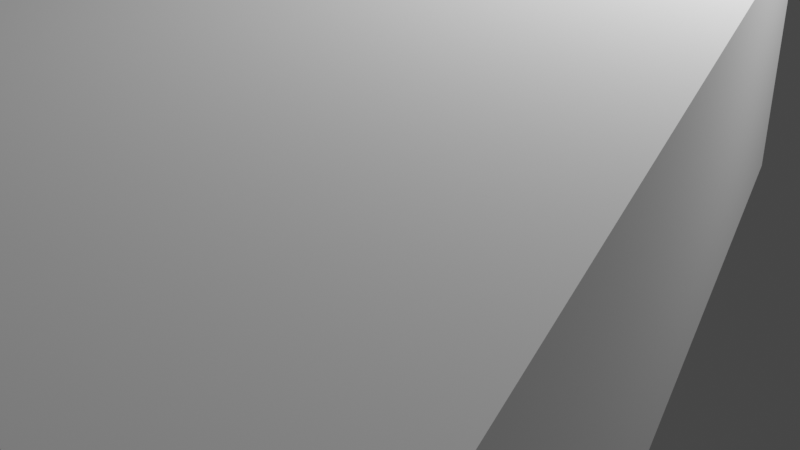 # Source: lowpolywell.blend  (saved by Blender 3.6.13; exported with 4.5.12 LTS)
import bpy
from mathutils import Matrix  # noqa: F401  (used for matrix-valued properties, if any)

bpy.ops.wm.read_factory_settings(use_empty=True)
scene = bpy.context.scene
scene.name = 'Scene'

# ---- collections
col_collection = bpy.data.collections.new('Collection'); scene.collection.children.link(col_collection)
col_wellstones = bpy.data.collections.new('wellstones'); scene.collection.children.link(col_wellstones)

# ---- world
world_world = bpy.data.worlds.new('World'); scene.world = world_world
world_world.use_nodes = True; world_world.node_tree.nodes.clear()
_N = world_world.node_tree.nodes; _L = world_world.node_tree.links
n0 = _N.new('ShaderNodeOutputWorld'); n0.name = 'World Output'; n0.location = (300, 300)
n1 = _N.new('ShaderNodeBackground'); n1.name = 'Background'; n1.location = (10, 300)
n1.inputs[0].default_value = (0.05088, 0.05088, 0.05088, 1.0)
_L.new(n1.outputs[0], n0.inputs[0])
n0.is_active_output = True
world_world.color = (0.05088, 0.05088, 0.05088)
world_world.use_sun_shadow = False
world_world.sun_shadow_jitter_overblur = 0.0

# ---- cameras
cam_camera = bpy.data.cameras.new('Camera')
cam_camera.clip_end = 100.0
cam_camera.ortho_scale = 7.314

# ---- lights
light_light = bpy.data.lights.new('Light', 'POINT')
light_light.transmission_factor = 0.0
light_light.energy = 1000.0
light_light.shadow_soft_size = 0.1
light_light.shadow_maximum_resolution = 0.006
light_light.use_absolute_resolution = True

# ---- meshes
me_cube_014 = bpy.data.meshes.new('Cube.014')
me_cube_014.from_pydata([(-0.4623, -1.869, -0.3312), (-0.4726, -1.953, -0.2805), (-0.4955, -1.908, -0.3065), (-0.4819, -1.925, 0.3075), (-0.4838, -1.847, 0.332), (-0.5287, -1.893, 0.322), (-0.4795, -0.05109, -0.3472), (-0.5145, -0.0538, -0.302), (-0.4613, 0.02167, -0.2899), (-0.4668, -0.04847, 0.3386), (-0.4587, -0.02887, 0.3066), (-0.5093, -0.06045, 0.3068), (0.4237, -1.874, -0.3336), (0.473, -1.882, -0.302), (0.4191, -1.942, -0.307), (0.4263, -1.908, 0.3261), (0.4256, -2.007, 0.3), (0.4814, -1.886, 0.3122), (0.4094, -0.04592, -0.3287), (0.4102, 0.002181, -0.3), (0.4791, -0.03477, -0.2993), (0.4022, -0.04312, 0.3242), (0.4663, -0.05115, 0.3163), (0.432, 0.02864, 0.3019), (-0.4442, -0.7148, -0.3296), (-0.4682, -1.274, -0.3303), (-0.5107, -1.27, -0.3008), (-0.5232, -0.6937, -0.1326), (-0.4697, -1.273, 0.3465), (-0.4536, -0.6777, 0.3378), (-0.5117, -0.6657, 0.3097), (-0.5242, -1.301, 0.3073), (0.4364, -1.261, -0.3483), (0.4417, -0.6298, -0.3257), (0.4672, -0.6743, -0.3083), (0.473, -1.248, -0.2983), (0.4261, -0.6709, 0.3379), (0.4068, -1.276, 0.3356), (0.4677, -1.294, 0.3035), (0.4692, -0.664, 0.3094), (-0.4474, -1.926, 0.01519), (-0.5388, -1.857, 0.0465), (-0.4559, 0.006581, -0.01286), (-0.4899, -0.02674, 0.006492), (0.4769, -0.1246, 0.08223), (0.4559, -0.006581, 0.01286), (0.4073, -1.947, 0.002876), (0.4568, -1.89, 0.01523), (-0.5569, -1.193, 0.1259), (-0.5657, -0.5917, 0.1071), (0.5637, -0.7144, 0.008309), (0.508, -1.294, 0.07967), (0.4408, -2.033, -0.3312), (0.4505, -1.986, -0.2805), (0.4737, -2.011, -0.3065), (0.46, -2.001, 0.3075), (0.4625, -2.045, 0.332), (0.5071, -2.019, 0.322), (0.4706, -3.054, -0.3472), (0.5055, -3.052, -0.302), (0.4528, -3.095, -0.2899), (0.4579, -3.055, 0.3386), (0.45, -3.067, 0.3066), (0.5003, -3.048, 0.3068), (-0.4451, -2.041, -0.3336), (-0.4945, -2.037, -0.302), (-0.441, -2.003, -0.307), (-0.448, -2.022, 0.3261), (-0.448, -1.966, 0.3), (-0.503, -2.035, 0.3122), (-0.4182, -3.068, -0.3287), (-0.4188, -3.095, -0.3), (-0.4879, -3.075, -0.2993), (-0.4111, -3.069, 0.3242), (-0.4751, -3.065, 0.3163), (-0.4404, -3.11, 0.3019), (0.4307, -2.681, -0.3296), (0.4508, -2.367, -0.3303), (0.4933, -2.369, -0.3008), (0.5098, -2.692, -0.1326), (0.4523, -2.368, 0.3465), (0.4403, -2.702, 0.3378), (0.4985, -2.708, 0.3097), (0.5066, -2.351, 0.3073), (-0.4536, -2.386, -0.3483), (-0.4546, -2.74, -0.3257), (-0.4803, -2.715, -0.3083), (-0.4902, -2.393, -0.2983), (-0.4392, -2.717, 0.3379), (-0.4241, -2.377, 0.3356), (-0.4851, -2.367, 0.3035), (-0.4823, -2.721, 0.3094), (0.4255, -1.978, -0.03238), (0.5174, -2.039, 0.0465), (0.4474, -3.087, -0.01286), (0.4811, -3.067, 0.006492), (-0.4863, -3.024, 0.08223), (-0.4645, -3.09, 0.01286), (-0.4292, -2.0, 0.002876), (-0.4784, -2.032, 0.01523), (0.5401, -2.412, 0.1259), (0.553, -2.749, 0.1071), (-0.5771, -2.694, 0.008309), (-0.5255, -2.368, 0.07967), (0.4725, -3.237, -0.2969), (0.4817, -3.146, -0.2727), (0.5052, -3.194, -0.2851), (0.4914, -3.176, 0.007678), (0.4944, -3.26, 0.01941), (0.5387, -3.21, 0.01461), (0.5139, -5.202, -0.3046), (0.5488, -5.198, -0.283), (0.4966, -5.281, -0.2772), (0.5012, -5.205, 0.02253), (0.4934, -5.226, 0.00725), (0.5436, -5.191, 0.007383), (-0.4134, -3.242, -0.298), (-0.4629, -3.234, -0.283), (-0.4097, -3.169, -0.2854), (-0.4165, -3.206, 0.01656), (-0.4171, -3.098, 0.00412), (-0.4714, -3.23, 0.009959), (-0.3749, -5.218, -0.2957), (-0.3751, -5.27, -0.282), (-0.4445, -5.231, -0.2817), (-0.3677, -5.221, 0.01567), (-0.4318, -5.213, 0.01188), (-0.3965, -5.299, 0.005012), (0.4698, -4.485, -0.2962), (0.4863, -3.88, -0.2965), (0.5289, -3.884, -0.2824), (0.5491, -4.506, -0.2022), (0.4879, -3.881, 0.02629), (0.4797, -4.525, 0.02213), (0.5379, -4.537, 0.008755), (0.5419, -3.85, 0.007597), (-0.418, -3.905, -0.3051), (-0.4149, -4.587, -0.2943), (-0.441, -4.54, -0.286), (-0.4545, -3.92, -0.2812), (-0.3998, -4.543, 0.02218), (-0.3886, -3.889, 0.02109), (-0.4497, -3.87, 0.005793), (-0.4429, -4.551, 0.008584), (0.4566, -3.132, -0.1544), (0.5492, -3.249, -0.1168), (0.4911, -5.264, -0.1451), (0.5246, -5.228, -0.1359), (-0.4434, -5.134, -0.09973), (-0.4209, -5.261, -0.1328), (-0.398, -3.163, -0.1376), (-0.4468, -3.226, -0.1317), (0.5761, -3.967, -0.0789), (0.5929, -4.616, -0.08788), (-0.538, -4.498, -0.135), (-0.4901, -3.87, -0.101), (0.4532, -3.174, 0.3283), (0.4629, -3.127, 0.3066), (0.4861, -3.151, 0.3177), (0.4724, -3.142, 0.0551), (0.4749, -3.186, 0.04459), (0.5194, -3.159, 0.04889), (0.4829, -4.195, 0.3351), (0.5179, -4.193, 0.3158), (0.4652, -4.236, 0.3106), (0.4702, -4.196, 0.04178), (0.4623, -4.207, 0.05549), (0.5127, -4.189, 0.05537), (-0.4328, -3.182, 0.3293), (-0.4822, -3.178, 0.3158), (-0.4286, -3.143, 0.3179), (-0.4356, -3.163, 0.04714), (-0.4356, -3.107, 0.05829), (-0.4906, -3.175, 0.05306), (-0.4059, -4.208, 0.3272), (-0.4064, -4.235, 0.3149), (-0.4755, -4.216, 0.3146), (-0.3987, -4.21, 0.04793), (-0.4628, -4.206, 0.05133), (-0.428, -4.251, 0.0575), (0.4431, -3.822, 0.3276), (0.4632, -3.508, 0.3279), (0.5057, -3.51, 0.3153), (0.5222, -3.833, 0.2434), (0.4647, -3.508, 0.03841), (0.4527, -3.843, 0.04214), (0.5109, -3.849, 0.05414), (0.5189, -3.492, 0.05518), (-0.4413, -3.526, 0.3356), (-0.4422, -3.881, 0.326), (-0.468, -3.856, 0.3185), (-0.4778, -3.534, 0.3142), (-0.4269, -3.858, 0.0421), (-0.4118, -3.518, 0.04308), (-0.4728, -3.508, 0.05679), (-0.4699, -3.862, 0.05429), (0.4379, -3.119, 0.2005), (0.5297, -3.179, 0.1667), (0.4597, -4.227, 0.1921), (0.4935, -4.208, 0.1838), (-0.4739, -4.165, 0.1514), (-0.4521, -4.231, 0.1811), (-0.4169, -3.14, 0.1854), (-0.466, -3.173, 0.1801), (0.5525, -3.552, 0.1328), (0.5654, -3.89, 0.1408), (-0.5647, -3.835, 0.1831), (-0.5131, -3.509, 0.1525), (0.4663, -4.291, 0.3283), (0.4764, -4.275, 0.3066), (0.4994, -4.283, 0.3177), (0.4858, -4.28, 0.0551), (0.4879, -4.294, 0.04459), (0.5327, -4.285, 0.04889), (0.4876, -4.627, 0.3351), (0.5226, -4.626, 0.3158), (0.4696, -4.641, 0.3106), (0.4749, -4.628, 0.04178), (0.4669, -4.632, 0.05549), (0.5175, -4.625, 0.05537), (-0.4196, -4.301, 0.3293), (-0.469, -4.3, 0.3158), (-0.4152, -4.288, 0.3179), (-0.4223, -4.294, 0.04714), (-0.4218, -4.276, 0.05829), (-0.4774, -4.299, 0.05306), (-0.4012, -4.639, 0.3272), (-0.4019, -4.648, 0.3149), (-0.4709, -4.642, 0.3146), (-0.394, -4.64, 0.04793), (-0.458, -4.639, 0.05133), (-0.4237, -4.653, 0.0575), (0.4509, -4.505, 0.3276), (0.4735, -4.401, 0.3279), (0.5161, -4.401, 0.3153), (0.5299, -4.508, 0.2434), (0.4751, -4.401, 0.03841), (0.4603, -4.511, 0.04214), (0.5185, -4.513, 0.05414), (0.5294, -4.395, 0.05518), (-0.4309, -4.414, 0.3356), (-0.4348, -4.531, 0.326), (-0.4604, -4.523, 0.3185), (-0.4675, -4.417, 0.3142), (-0.4193, -4.524, 0.0421), (-0.4014, -4.411, 0.04308), (-0.4623, -4.409, 0.05679), (-0.4624, -4.525, 0.05429), (0.4514, -4.273, 0.2005), (0.5428, -4.292, 0.1667), (0.4642, -4.638, 0.1921), (0.4981, -4.632, 0.1838), (-0.4689, -4.625, 0.1514), (-0.4476, -4.647, 0.1811), (-0.4034, -4.287, 0.1854), (-0.4528, -4.298, 0.1801), (0.5625, -4.415, 0.1328), (0.5726, -4.526, 0.1408), (-0.5569, -4.517, 0.1831), (-0.5027, -4.409, 0.1525), (0.47, -4.681, 0.3283), (0.4799, -4.649, 0.3066), (0.503, -4.666, 0.3177), (0.4893, -4.659, 0.0551), (0.4916, -4.689, 0.04459), (0.5363, -4.671, 0.04889), (0.4958, -5.379, 0.3351), (0.5307, -5.378, 0.3158), (0.4779, -5.408, 0.3106), (0.4831, -5.381, 0.04178), (0.4751, -5.388, 0.05549), (0.5256, -5.376, 0.05537), (-0.4159, -4.69, 0.3293), (-0.4653, -4.687, 0.3158), (-0.4116, -4.664, 0.3179), (-0.4187, -4.677, 0.04714), (-0.4169, -4.673, 0.05829), (-0.4738, -4.686, 0.05306), (-0.393, -5.392, 0.3272), (-0.3937, -5.411, 0.3149), (-0.4627, -5.398, 0.3146), (-0.3859, -5.393, 0.04793), (-0.4499, -5.391, 0.05133), (-0.4153, -5.421, 0.0575), (0.4574, -5.125, 0.3276), (0.4787, -4.91, 0.3279), (0.5212, -4.911, 0.3153), (0.5364, -5.132, 0.2434), (0.4802, -4.91, 0.03841), (0.4669, -5.139, 0.04214), (0.5251, -5.143, 0.05414), (0.5345, -4.898, 0.05518), (-0.4258, -4.926, 0.3356), (-0.4281, -5.168, 0.326), (-0.4538, -5.152, 0.3185), (-0.4623, -4.931, 0.3142), (-0.4126, -5.152, 0.0421), (-0.3962, -4.92, 0.04308), (-0.4572, -4.913, 0.05679), (-0.4557, -5.156, 0.05429), (0.4549, -4.644, 0.2005), (0.5465, -4.685, 0.1667), (0.4725, -5.402, 0.1921), (0.5063, -5.389, 0.1838), (-0.4609, -5.363, 0.1514), (-0.4394, -5.408, 0.1811), (-0.3999, -4.662, 0.1854), (-0.4491, -4.684, 0.1801), (0.5678, -4.94, 0.1328), (0.5794, -5.171, 0.1408), (-0.5504, -5.137, 0.1831), (-0.4976, -4.914, 0.1525), (0.4783, -5.497, -0.3312), (0.4881, -5.45, -0.2805), (0.5112, -5.475, -0.3065), (0.4975, -5.465, 0.3075), (0.5, -5.509, 0.332), (0.5446, -5.483, 0.322), (0.5081, -6.518, -0.3472), (0.543, -6.516, -0.302), (0.4903, -6.559, -0.2899), (0.4954, -6.52, 0.3386), (0.4875, -6.531, 0.3066), (0.5378, -6.512, 0.3068), (-0.4076, -5.505, -0.3336), (-0.457, -5.501, -0.302), (-0.4035, -5.467, -0.307), (-0.4105, -5.486, 0.3261), (-0.4105, -5.43, 0.3), (-0.4655, -5.499, 0.3122), (-0.3807, -6.532, -0.3287), (-0.3812, -6.559, -0.3), (-0.4504, -6.539, -0.2993), (-0.3735, -6.533, 0.3242), (-0.4376, -6.53, 0.3163), (-0.4029, -6.574, 0.3019), (0.4682, -6.146, -0.3296), (0.4883, -5.831, -0.3303), (0.5309, -5.833, -0.3008), (0.5473, -6.157, -0.1326), (0.4898, -5.832, 0.3465), (0.4778, -6.166, 0.3378), (0.536, -6.172, 0.3097), (0.5441, -5.815, 0.3073), (-0.4161, -5.85, -0.3483), (-0.417, -6.204, -0.3257), (-0.4428, -6.18, -0.3083), (-0.4526, -5.857, -0.2983), (-0.4017, -6.181, 0.3379), (-0.3866, -5.841, 0.3356), (-0.4476, -5.831, 0.3035), (-0.4448, -6.185, 0.3094), (0.463, -5.443, -0.03238), (0.5549, -5.503, 0.0465), (0.4849, -6.551, -0.01286), (0.5186, -6.532, 0.006492), (-0.4488, -6.489, 0.08223), (-0.427, -6.555, 0.01286), (-0.3917, -5.464, 0.002876), (-0.4408, -5.497, 0.01523), (0.5776, -5.876, 0.1259), (0.5905, -6.213, 0.1071), (-0.5396, -6.158, 0.008309), (-0.488, -5.832, 0.07967), (0.4775, -5.304, 0.003798), (0.4877, -5.296, -0.01786), (0.5107, -5.3, -0.006759), (0.4971, -5.298, -0.2694), (0.4991, -5.305, -0.2799), (0.5439, -5.301, -0.2756), (0.4968, -5.474, 0.01068), (0.5318, -5.473, -0.008691), (0.4787, -5.481, -0.01385), (0.4841, -5.474, -0.2827), (0.4761, -5.476, -0.269), (0.5266, -5.473, -0.2691), (-0.4084, -5.314, 0.004837), (-0.4577, -5.314, -0.008682), (-0.4038, -5.308, -0.006541), (-0.411, -5.311, -0.2773), (-0.4105, -5.302, -0.2662), (-0.4662, -5.314, -0.2714), (-0.392, -5.485, 0.00276), (-0.3928, -5.49, -0.00953), (-0.4617, -5.487, -0.009827), (-0.3848, -5.485, -0.2765), (-0.4489, -5.485, -0.2731), (-0.4146, -5.493, -0.267), (0.4608, -5.412, 0.003151), (0.4841, -5.359, 0.003422), (0.5266, -5.359, -0.009177), (0.5398, -5.413, -0.08112), (0.4856, -5.359, -0.2861), (0.4702, -5.415, -0.2823), (0.5283, -5.416, -0.2703), (0.54, -5.356, -0.2693), (-0.4204, -5.372, 0.01115), (-0.425, -5.431, 0.001481), (-0.4505, -5.427, -0.005987), (-0.457, -5.373, -0.01028), (-0.4094, -5.427, -0.2824), (-0.3908, -5.37, -0.2814), (-0.4517, -5.369, -0.2677), (-0.4525, -5.428, -0.2702), (0.4628, -5.295, -0.124), (0.554, -5.304, -0.1577), (0.4733, -5.48, -0.1324), (0.5072, -5.476, -0.1406), (-0.4596, -5.479, -0.173), (-0.4385, -5.49, -0.1434), (-0.392, -5.307, -0.1391), (-0.4415, -5.313, -0.1444), (0.5729, -5.366, -0.1917), (0.5824, -5.422, -0.1837), (-0.547, -5.424, -0.1414), (-0.4921, -5.369, -0.1719), (-0.391, -8.448, -0.3312), (-0.4013, -8.532, -0.2805), (-0.4242, -8.487, -0.3065), (-0.4106, -8.505, 0.3075), (-0.4126, -8.426, 0.332), (-0.4575, -8.472, 0.322), (-0.4082, -6.63, -0.3472), (-0.4432, -6.633, -0.302), (-0.39, -6.558, -0.2899), (-0.3955, -6.628, 0.3386), (-0.3875, -6.608, 0.3066), (-0.4381, -6.64, 0.3068), (0.4949, -8.453, -0.3336), (0.5443, -8.462, -0.302), (0.4903, -8.522, -0.307), (0.4975, -8.487, 0.3261), (0.4969, -8.587, 0.3), (0.5527, -8.466, 0.3122), (0.4807, -6.625, -0.3287), (0.4815, -6.577, -0.3), (0.5504, -6.614, -0.2993), (0.4735, -6.623, 0.3242), (0.5375, -6.631, 0.3163), (0.5033, -6.551, 0.3019), (-0.373, -7.294, -0.3296), (-0.3969, -7.854, -0.3303), (-0.4394, -7.849, -0.3008), (-0.318, -7.156, -0.1182), (-0.3984, -7.852, 0.3465), (-0.3823, -7.257, 0.3378), (-0.4405, -7.245, 0.3097), (-0.4529, -7.881, 0.3073), (0.5077, -7.84, -0.3483), (0.513, -7.209, -0.3257), (0.5384, -7.254, -0.3083), (0.5443, -7.827, -0.2983), (0.4973, -7.25, 0.3379), (0.4781, -7.855, 0.3356), (0.5389, -7.873, 0.3035), (0.5405, -7.243, 0.3094), (-0.3761, -8.506, 0.01519), (-0.4177, -8.377, 0.00172), (-0.3847, -6.573, -0.01286), (-0.4186, -6.606, 0.006492), (0.5482, -6.704, 0.08223), (0.5272, -6.586, 0.01286), (0.4785, -8.526, 0.002876), (0.5281, -8.469, 0.01523), (-0.4138, -7.671, 0.008607), (-0.4725, -7.129, 0.03454), (0.6349, -7.294, 0.008309), (0.5793, -7.873, 0.07967), (0.4407, -8.612, 0.332), (0.4504, -8.565, 0.2824), (0.4736, -8.59, 0.3078), (0.4599, -8.58, -0.2937), (0.4624, -8.624, -0.3178), (0.507, -8.598, -0.3079), (0.4705, -9.633, 0.3478), (0.5054, -9.631, 0.3034), (0.4527, -9.674, 0.2916), (0.4578, -9.635, -0.3242), (0.4499, -9.646, -0.2928), (0.5002, -9.628, -0.2931), (-0.4452, -8.62, 0.3344), (-0.4946, -8.616, 0.3034), (-0.4411, -8.582, 0.3083), (-0.4481, -8.601, -0.3119), (-0.4481, -8.545, -0.2864), (-0.5031, -8.614, -0.2984), (-0.4183, -9.647, 0.3296), (-0.4189, -9.674, 0.3015), (-0.488, -9.654, 0.3008), (-0.4111, -9.649, -0.3101), (-0.4752, -9.645, -0.3023), (-0.4405, -9.689, -0.2882), (0.4306, -9.261, 0.3305), (0.4507, -8.946, 0.3311), (0.4932, -8.948, 0.3023), (0.5097, -9.272, 0.1375), (0.4522, -8.947, -0.3319), (0.4402, -9.282, -0.3234), (0.4984, -9.288, -0.2959), (0.5065, -8.93, -0.2935), (-0.4537, -8.965, 0.3488), (-0.4547, -9.319, 0.3267), (-0.4804, -9.295, 0.3096), (-0.4903, -8.973, 0.2998), (-0.4393, -9.296, -0.3235), (-0.4242, -8.956, -0.3212), (-0.4852, -8.947, -0.2898), (-0.4824, -9.301, -0.2955), (0.4254, -8.558, 0.03927), (0.5173, -8.618, -0.03801), (0.4473, -9.666, 0.02014), (0.481, -9.647, 0.001186), (-0.4864, -9.604, -0.07302), (-0.4646, -9.67, -0.005052), (-0.4293, -8.579, 0.004729), (-0.4785, -8.612, -0.007376), (0.54, -8.991, -0.1158), (0.5529, -9.329, -0.09736), (-0.5197, -9.231, 0.05398), (-0.4681, -8.905, -0.01594), (0.4532, -9.72, 0.332), (0.4632, -9.689, 0.2824), (0.4862, -9.705, 0.3078), (0.4726, -9.698, -0.2937), (0.4749, -9.727, -0.3178), (0.5196, -9.71, -0.3079), (0.4787, -10.39, 0.3478), (0.5137, -10.39, 0.3034), (0.4608, -10.42, 0.2916), (0.466, -10.39, -0.3242), (0.458, -10.4, -0.2928), (0.5085, -10.39, -0.2931), (-0.4327, -9.729, 0.3344), (-0.4821, -9.726, 0.3034), (-0.4284, -9.703, 0.3083), (-0.4355, -9.716, -0.3119), (-0.389, -9.749, -0.3069), (-0.4905, -9.725, -0.2984), (-0.4101, -10.4, 0.3296), (-0.4107, -10.42, 0.3015), (-0.4798, -10.41, 0.3008), (-0.4029, -10.41, -0.3101), (-0.467, -10.4, -0.3023), (-0.4324, -10.43, -0.2882), (0.4404, -10.15, 0.3305), (0.4618, -9.939, 0.3311), (0.5043, -9.941, 0.3023), (0.5195, -10.15, 0.1375), (0.4633, -9.94, -0.3319), (0.4499, -10.16, -0.3234), (0.5081, -10.16, -0.2959), (0.5177, -9.929, -0.2935), (-0.4426, -9.956, 0.3488), (-0.4451, -10.19, 0.3267), (-0.4707, -10.17, 0.3096), (-0.4792, -9.961, 0.2998), (-0.4296, -10.17, -0.3235), (-0.4131, -9.95, -0.3212), (-0.4741, -9.944, -0.2898), (-0.4727, -10.18, -0.2955), (0.4382, -9.684, 0.03927), (0.5298, -9.723, -0.03801), (0.4554, -10.41, 0.02014), (0.4892, -10.4, 0.001186), (-0.478, -10.38, -0.07302), (-0.4565, -10.42, -0.005052), (-0.3704, -9.771, -0.01583), (-0.4659, -9.723, -0.007376), (0.5509, -9.968, -0.1158), (0.5624, -10.19, -0.09736), (-0.5098, -10.13, 0.05398), (-0.4568, -9.916, -0.01594)], [], [(46, 16, 3, 40), (51, 38, 17, 47), (37, 28, 4, 15), (49, 30, 11, 43), (42, 10, 23, 45), (0, 1, 2), (3, 4, 5), (6, 7, 8), (9, 10, 11), (12, 13, 14), (15, 16, 17), (18, 19, 20), (21, 22, 23), (25, 0, 2, 26), (40, 3, 5, 41), (29, 9, 11, 30), (42, 8, 7, 43), (18, 6, 8, 19), (9, 21, 23, 10), (44, 20, 19, 45), (33, 18, 20, 34), (37, 15, 17, 38), (46, 14, 13, 47), (0, 12, 14, 1), (15, 4, 3, 16), (25, 32, 12, 0), (6, 18, 33, 24), (24, 33, 32, 25), (21, 36, 39, 22), (36, 37, 38, 39), (12, 32, 35, 13), (32, 33, 34, 35), (4, 28, 31, 5), (28, 29, 30, 31), (6, 24, 27, 7), (24, 25, 26, 27), (41, 5, 31, 48), (48, 31, 30, 49), (21, 9, 29, 36), (36, 29, 28, 37), (44, 22, 39, 50), (50, 39, 38, 51), (34, 50, 51, 35), (20, 44, 50, 34), (26, 48, 49, 27), (2, 41, 48, 26), (16, 46, 47, 17), (22, 44, 45, 23), (10, 42, 43, 11), (1, 40, 41, 2), (8, 42, 45, 19), (27, 49, 43, 7), (35, 51, 47, 13), (14, 46, 40, 1), (98, 68, 55, 92), (103, 90, 69, 99), (89, 80, 56, 67), (101, 82, 63, 95), (94, 62, 75, 97), (52, 53, 54), (55, 56, 57), (58, 59, 60), (61, 62, 63), (64, 65, 66), (67, 68, 69), (70, 71, 72), (73, 74, 75), (77, 52, 54, 78), (92, 55, 57, 93), (81, 61, 63, 82), (94, 60, 59, 95), (70, 58, 60, 71), (61, 73, 75, 62), (96, 72, 71, 97), (85, 70, 72, 86), (89, 67, 69, 90), (98, 66, 65, 99), (52, 64, 66, 53), (67, 56, 55, 68), (77, 84, 64, 52), (58, 70, 85, 76), (76, 85, 84, 77), (73, 88, 91, 74), (88, 89, 90, 91), (64, 84, 87, 65), (84, 85, 86, 87), (56, 80, 83, 57), (80, 81, 82, 83), (58, 76, 79, 59), (76, 77, 78, 79), (93, 57, 83, 100), (100, 83, 82, 101), (73, 61, 81, 88), (88, 81, 80, 89), (96, 74, 91, 102), (102, 91, 90, 103), (86, 102, 103, 87), (72, 96, 102, 86), (78, 100, 101, 79), (54, 93, 100, 78), (68, 98, 99, 69), (74, 96, 97, 75), (62, 94, 95, 63), (53, 92, 93, 54), (60, 94, 97, 71), (79, 101, 95, 59), (87, 103, 99, 65), (66, 98, 92, 53), (150, 120, 107, 144), (155, 142, 121, 151), (141, 132, 108, 119), (153, 134, 115, 147), (146, 114, 127, 149), (104, 105, 106), (107, 108, 109), (110, 111, 112), (113, 114, 115), (116, 117, 118), (119, 120, 121), (122, 123, 124), (125, 126, 127), (129, 104, 106, 130), (144, 107, 109, 145), (133, 113, 115, 134), (146, 112, 111, 147), (122, 110, 112, 123), (113, 125, 127, 114), (148, 124, 123, 149), (137, 122, 124, 138), (141, 119, 121, 142), (150, 118, 117, 151), (104, 116, 118, 105), (119, 108, 107, 120), (129, 136, 116, 104), (110, 122, 137, 128), (128, 137, 136, 129), (125, 140, 143, 126), (140, 141, 142, 143), (116, 136, 139, 117), (136, 137, 138, 139), (108, 132, 135, 109), (132, 133, 134, 135), (110, 128, 131, 111), (128, 129, 130, 131), (145, 109, 135, 152), (152, 135, 134, 153), (125, 113, 133, 140), (140, 133, 132, 141), (148, 126, 143, 154), (154, 143, 142, 155), (138, 154, 155, 139), (124, 148, 154, 138), (130, 152, 153, 131), (106, 145, 152, 130), (120, 150, 151, 121), (126, 148, 149, 127), (114, 146, 147, 115), (105, 144, 145, 106), (112, 146, 149, 123), (131, 153, 147, 111), (139, 155, 151, 117), (118, 150, 144, 105), (202, 172, 159, 196), (207, 194, 173, 203), (193, 184, 160, 171), (205, 186, 167, 199), (198, 166, 179, 201), (156, 157, 158), (159, 160, 161), (162, 163, 164), (165, 166, 167), (168, 169, 170), (171, 172, 173), (174, 175, 176), (177, 178, 179), (181, 156, 158, 182), (196, 159, 161, 197), (185, 165, 167, 186), (198, 164, 163, 199), (174, 162, 164, 175), (165, 177, 179, 166), (200, 176, 175, 201), (189, 174, 176, 190), (193, 171, 173, 194), (202, 170, 169, 203), (156, 168, 170, 157), (171, 160, 159, 172), (181, 188, 168, 156), (162, 174, 189, 180), (180, 189, 188, 181), (177, 192, 195, 178), (192, 193, 194, 195), (168, 188, 191, 169), (188, 189, 190, 191), (160, 184, 187, 161), (184, 185, 186, 187), (162, 180, 183, 163), (180, 181, 182, 183), (197, 161, 187, 204), (204, 187, 186, 205), (177, 165, 185, 192), (192, 185, 184, 193), (200, 178, 195, 206), (206, 195, 194, 207), (190, 206, 207, 191), (176, 200, 206, 190), (182, 204, 205, 183), (158, 197, 204, 182), (172, 202, 203, 173), (178, 200, 201, 179), (166, 198, 199, 167), (157, 196, 197, 158), (164, 198, 201, 175), (183, 205, 199, 163), (191, 207, 203, 169), (170, 202, 196, 157), (254, 224, 211, 248), (259, 246, 225, 255), (245, 236, 212, 223), (257, 238, 219, 251), (250, 218, 231, 253), (208, 209, 210), (211, 212, 213), (214, 215, 216), (217, 218, 219), (220, 221, 222), (223, 224, 225), (226, 227, 228), (229, 230, 231), (233, 208, 210, 234), (248, 211, 213, 249), (237, 217, 219, 238), (250, 216, 215, 251), (226, 214, 216, 227), (217, 229, 231, 218), (252, 228, 227, 253), (241, 226, 228, 242), (245, 223, 225, 246), (254, 222, 221, 255), (208, 220, 222, 209), (223, 212, 211, 224), (233, 240, 220, 208), (214, 226, 241, 232), (232, 241, 240, 233), (229, 244, 247, 230), (244, 245, 246, 247), (220, 240, 243, 221), (240, 241, 242, 243), (212, 236, 239, 213), (236, 237, 238, 239), (214, 232, 235, 215), (232, 233, 234, 235), (249, 213, 239, 256), (256, 239, 238, 257), (229, 217, 237, 244), (244, 237, 236, 245), (252, 230, 247, 258), (258, 247, 246, 259), (242, 258, 259, 243), (228, 252, 258, 242), (234, 256, 257, 235), (210, 249, 256, 234), (224, 254, 255, 225), (230, 252, 253, 231), (218, 250, 251, 219), (209, 248, 249, 210), (216, 250, 253, 227), (235, 257, 251, 215), (243, 259, 255, 221), (222, 254, 248, 209), (306, 276, 263, 300), (311, 298, 277, 307), (297, 288, 264, 275), (309, 290, 271, 303), (302, 270, 283, 305), (260, 261, 262), (263, 264, 265), (266, 267, 268), (269, 270, 271), (272, 273, 274), (275, 276, 277), (278, 279, 280), (281, 282, 283), (285, 260, 262, 286), (300, 263, 265, 301), (289, 269, 271, 290), (302, 268, 267, 303), (278, 266, 268, 279), (269, 281, 283, 270), (304, 280, 279, 305), (293, 278, 280, 294), (297, 275, 277, 298), (306, 274, 273, 307), (260, 272, 274, 261), (275, 264, 263, 276), (285, 292, 272, 260), (266, 278, 293, 284), (284, 293, 292, 285), (281, 296, 299, 282), (296, 297, 298, 299), (272, 292, 295, 273), (292, 293, 294, 295), (264, 288, 291, 265), (288, 289, 290, 291), (266, 284, 287, 267), (284, 285, 286, 287), (301, 265, 291, 308), (308, 291, 290, 309), (281, 269, 289, 296), (296, 289, 288, 297), (304, 282, 299, 310), (310, 299, 298, 311), (294, 310, 311, 295), (280, 304, 310, 294), (286, 308, 309, 287), (262, 301, 308, 286), (276, 306, 307, 277), (282, 304, 305, 283), (270, 302, 303, 271), (261, 300, 301, 262), (268, 302, 305, 279), (287, 309, 303, 267), (295, 311, 307, 273), (274, 306, 300, 261), (358, 328, 315, 352), (363, 350, 329, 359), (349, 340, 316, 327), (361, 342, 323, 355), (354, 322, 335, 357), (312, 313, 314), (315, 316, 317), (318, 319, 320), (321, 322, 323), (324, 325, 326), (327, 328, 329), (330, 331, 332), (333, 334, 335), (337, 312, 314, 338), (352, 315, 317, 353), (341, 321, 323, 342), (354, 320, 319, 355), (330, 318, 320, 331), (321, 333, 335, 322), (356, 332, 331, 357), (345, 330, 332, 346), (349, 327, 329, 350), (358, 326, 325, 359), (312, 324, 326, 313), (327, 316, 315, 328), (337, 344, 324, 312), (318, 330, 345, 336), (336, 345, 344, 337), (333, 348, 351, 334), (348, 349, 350, 351), (324, 344, 347, 325), (344, 345, 346, 347), (316, 340, 343, 317), (340, 341, 342, 343), (318, 336, 339, 319), (336, 337, 338, 339), (353, 317, 343, 360), (360, 343, 342, 361), (333, 321, 341, 348), (348, 341, 340, 349), (356, 334, 351, 362), (362, 351, 350, 363), (346, 362, 363, 347), (332, 356, 362, 346), (338, 360, 361, 339), (314, 353, 360, 338), (328, 358, 359, 329), (334, 356, 357, 335), (322, 354, 355, 323), (313, 352, 353, 314), (320, 354, 357, 331), (339, 361, 355, 319), (347, 363, 359, 325), (326, 358, 352, 313), (410, 380, 367, 404), (415, 402, 381, 411), (401, 392, 368, 379), (413, 394, 375, 407), (406, 374, 387, 409), (364, 365, 366), (367, 368, 369), (370, 371, 372), (373, 374, 375), (376, 377, 378), (379, 380, 381), (382, 383, 384), (385, 386, 387), (389, 364, 366, 390), (404, 367, 369, 405), (393, 373, 375, 394), (406, 372, 371, 407), (382, 370, 372, 383), (373, 385, 387, 374), (408, 384, 383, 409), (397, 382, 384, 398), (401, 379, 381, 402), (410, 378, 377, 411), (364, 376, 378, 365), (379, 368, 367, 380), (389, 396, 376, 364), (370, 382, 397, 388), (388, 397, 396, 389), (385, 400, 403, 386), (400, 401, 402, 403), (376, 396, 399, 377), (396, 397, 398, 399), (368, 392, 395, 369), (392, 393, 394, 395), (370, 388, 391, 371), (388, 389, 390, 391), (405, 369, 395, 412), (412, 395, 394, 413), (385, 373, 393, 400), (400, 393, 392, 401), (408, 386, 403, 414), (414, 403, 402, 415), (398, 414, 415, 399), (384, 408, 414, 398), (390, 412, 413, 391), (366, 405, 412, 390), (380, 410, 411, 381), (386, 408, 409, 387), (374, 406, 407, 375), (365, 404, 405, 366), (372, 406, 409, 383), (391, 413, 407, 371), (399, 415, 411, 377), (378, 410, 404, 365), (462, 432, 419, 456), (467, 454, 433, 463), (453, 444, 420, 431), (465, 446, 427, 459), (458, 426, 439, 461), (416, 417, 418), (419, 420, 421), (422, 423, 424), (425, 426, 427), (428, 429, 430), (431, 432, 433), (434, 435, 436), (437, 438, 439), (441, 416, 418, 442), (456, 419, 421, 457), (445, 425, 427, 446), (458, 424, 423, 459), (434, 422, 424, 435), (425, 437, 439, 426), (460, 436, 435, 461), (449, 434, 436, 450), (453, 431, 433, 454), (462, 430, 429, 463), (416, 428, 430, 417), (431, 420, 419, 432), (441, 448, 428, 416), (422, 434, 449, 440), (440, 449, 448, 441), (437, 452, 455, 438), (452, 453, 454, 455), (428, 448, 451, 429), (448, 449, 450, 451), (420, 444, 447, 421), (444, 445, 446, 447), (422, 440, 443, 423), (440, 441, 442, 443), (457, 421, 447, 464), (464, 447, 446, 465), (437, 425, 445, 452), (452, 445, 444, 453), (460, 438, 455, 466), (466, 455, 454, 467), (450, 466, 467, 451), (436, 460, 466, 450), (442, 464, 465, 443), (418, 457, 464, 442), (432, 462, 463, 433), (438, 460, 461, 439), (426, 458, 459, 427), (417, 456, 457, 418), (424, 458, 461, 435), (443, 465, 459, 423), (451, 467, 463, 429), (430, 462, 456, 417), (514, 484, 471, 508), (519, 506, 485, 515), (505, 496, 472, 483), (517, 498, 479, 511), (510, 478, 491, 513), (468, 469, 470), (471, 472, 473), (474, 475, 476), (477, 478, 479), (480, 481, 482), (483, 484, 485), (486, 487, 488), (489, 490, 491), (493, 468, 470, 494), (508, 471, 473, 509), (497, 477, 479, 498), (510, 476, 475, 511), (486, 474, 476, 487), (477, 489, 491, 478), (512, 488, 487, 513), (501, 486, 488, 502), (505, 483, 485, 506), (514, 482, 481, 515), (468, 480, 482, 469), (483, 472, 471, 484), (493, 500, 480, 468), (474, 486, 501, 492), (492, 501, 500, 493), (489, 504, 507, 490), (504, 505, 506, 507), (480, 500, 503, 481), (500, 501, 502, 503), (472, 496, 499, 473), (496, 497, 498, 499), (474, 492, 495, 475), (492, 493, 494, 495), (509, 473, 499, 516), (516, 499, 498, 517), (489, 477, 497, 504), (504, 497, 496, 505), (512, 490, 507, 518), (518, 507, 506, 519), (502, 518, 519, 503), (488, 512, 518, 502), (494, 516, 517, 495), (470, 509, 516, 494), (484, 514, 515, 485), (490, 512, 513, 491), (478, 510, 511, 479), (469, 508, 509, 470), (476, 510, 513, 487), (495, 517, 511, 475), (503, 519, 515, 481), (482, 514, 508, 469), (566, 536, 523, 560), (571, 558, 537, 567), (557, 548, 524, 535), (569, 550, 531, 563), (562, 530, 543, 565), (520, 521, 522), (523, 524, 525), (526, 527, 528), (529, 530, 531), (532, 533, 534), (535, 536, 537), (538, 539, 540), (541, 542, 543), (545, 520, 522, 546), (560, 523, 525, 561), (549, 529, 531, 550), (562, 528, 527, 563), (538, 526, 528, 539), (529, 541, 543, 530), (564, 540, 539, 565), (553, 538, 540, 554), (557, 535, 537, 558), (566, 534, 533, 567), (520, 532, 534, 521), (535, 524, 523, 536), (545, 552, 532, 520), (526, 538, 553, 544), (544, 553, 552, 545), (541, 556, 559, 542), (556, 557, 558, 559), (532, 552, 555, 533), (552, 553, 554, 555), (524, 548, 551, 525), (548, 549, 550, 551), (526, 544, 547, 527), (544, 545, 546, 547), (561, 525, 551, 568), (568, 551, 550, 569), (541, 529, 549, 556), (556, 549, 548, 557), (564, 542, 559, 570), (570, 559, 558, 571), (554, 570, 571, 555), (540, 564, 570, 554), (546, 568, 569, 547), (522, 561, 568, 546), (536, 566, 567, 537), (542, 564, 565, 543), (530, 562, 563, 531), (521, 560, 561, 522), (528, 562, 565, 539), (547, 569, 563, 527), (555, 571, 567, 533), (534, 566, 560, 521)])
_uv = me_cube_014.uv_layers.new(name='UVMap')
_uv.uv.foreach_set('vector', [0.5, 0.7615, 0.6135, 0.7615, 0.6135, 0.9885, 0.5, 0.9885, 0.5, 0.6628, 0.6135, 0.6628, 0.6135, 0.7385, 0.5, 0.7385, 0.6365, 0.6628, 0.8635, 0.6628, 0.8635, 0.7385, 0.6365, 0.7385, 0.5, 0.1628, 0.6135, 0.1628, 0.6135, 0.2385, 0.5, 0.2385, 0.5, 0.2615, 0.6135, 0.2615, 0.6135, 0.4885, 0.5, 0.4885, 0.1365, 0.7385, 0.1365, 0.75, 0.125, 0.7385, 0.6135, 0.0, 0.625, 0.0115, 0.6135, 0.0115, 0.1365, 0.5115, 0.125, 0.5115, 0.1365, 0.5, 0.625, 0.2385, 0.6135, 0.25, 0.6135, 0.2385, 0.3635, 0.7385, 0.375, 0.7385, 0.3635, 0.75, 0.625, 0.7615, 0.6135, 0.7615, 0.6135, 0.75, 0.3635, 0.5115, 0.3635, 0.5, 0.375, 0.5115, 0.625, 0.4885, 0.6135, 0.5, 0.6135, 0.4885, 0.1365, 0.6628, 0.1365, 0.7385, 0.125, 0.7385, 0.125, 0.6628, 0.5, 0.0, 0.6135, 0.0, 0.6135, 0.0115, 0.5, 0.0115, 0.625, 0.1628, 0.625, 0.2385, 0.6135, 0.2385, 0.6135, 0.1628, 0.5, 0.2615, 0.3865, 0.2615, 0.3865, 0.2385, 0.5, 0.2385, 0.3635, 0.5115, 0.1365, 0.5115, 0.1365, 0.5, 0.3635, 0.5, 0.625, 0.2615, 0.625, 0.4885, 0.6135, 0.4885, 0.6135, 0.2615, 0.5, 0.5115, 0.3865, 0.5115, 0.3865, 0.4885, 0.5, 0.4885, 0.3635, 0.5872, 0.3635, 0.5115, 0.3865, 0.5115, 0.3865, 0.5872, 0.6365, 0.6628, 0.6365, 0.7385, 0.6135, 0.7385, 0.6135, 0.6628, 0.5, 0.7615, 0.3865, 0.7615, 0.3865, 0.7385, 0.5, 0.7385, 0.1365, 0.7385, 0.3635, 0.7385, 0.3635, 0.75, 0.1365, 0.75, 0.625, 0.7615, 0.625, 0.9885, 0.6135, 0.9885, 0.6135, 0.7615, 0.1365, 0.6628, 0.3635, 0.6628, 0.3635, 0.7385, 0.1365, 0.7385, 0.1365, 0.5115, 0.3635, 0.5115, 0.3635, 0.5872, 0.1365, 0.5872, 0.1365, 0.5872, 0.3635, 0.5872, 0.3635, 0.6628, 0.1365, 0.6628, 0.6365, 0.5115, 0.6365, 0.5872, 0.6135, 0.5872, 0.6135, 0.5115, 0.6365, 0.5872, 0.6365, 0.6628, 0.6135, 0.6628, 0.6135, 0.5872, 0.3635, 0.7385, 0.3635, 0.6628, 0.3865, 0.6628, 0.3865, 0.7385, 0.3635, 0.6628, 0.3635, 0.5872, 0.3865, 0.5872, 0.3865, 0.6628, 0.625, 0.0115, 0.625, 0.08717, 0.6135, 0.08717, 0.6135, 0.0115, 0.625, 0.08717, 0.625, 0.1628, 0.6135, 0.1628, 0.6135, 0.08717, 0.1365, 0.5115, 0.1365, 0.5872, 0.125, 0.5872, 0.125, 0.5115, 0.1365, 0.5872, 0.1365, 0.6628, 0.125, 0.6628, 0.125, 0.5872, 0.5, 0.0115, 0.6135, 0.0115, 0.6135, 0.08717, 0.5, 0.08717, 0.5, 0.08717, 0.6135, 0.08717, 0.6135, 0.1628, 0.5, 0.1628, 0.6365, 0.5115, 0.8635, 0.5115, 0.8635, 0.5872, 0.6365, 0.5872, 0.6365, 0.5872, 0.8635, 0.5872, 0.8635, 0.6628, 0.6365, 0.6628, 0.5, 0.5115, 0.6135, 0.5115, 0.6135, 0.5872, 0.5, 0.5872, 0.5, 0.5872, 0.6135, 0.5872, 0.6135, 0.6628, 0.5, 0.6628, 0.3865, 0.5872, 0.5, 0.5872, 0.5, 0.6628, 0.3865, 0.6628, 0.3865, 0.5115, 0.5, 0.5115, 0.5, 0.5872, 0.3865, 0.5872, 0.3865, 0.08717, 0.5, 0.08717, 0.5, 0.1628, 0.3865, 0.1628, 0.3865, 0.0115, 0.5, 0.0115, 0.5, 0.08717, 0.3865, 0.08717, 0.6135, 0.7615, 0.5, 0.7615, 0.5, 0.7385, 0.6135, 0.7385, 0.6135, 0.5115, 0.5, 0.5115, 0.5, 0.4885, 0.6135, 0.4885, 0.6135, 0.2615, 0.5, 0.2615, 0.5, 0.2385, 0.6135, 0.2385, 0.3865, 0.0, 0.5, 0.0, 0.5, 0.0115, 0.3865, 0.0115, 0.3865, 0.2615, 0.5, 0.2615, 0.5, 0.4885, 0.3865, 0.4885, 0.3865, 0.1628, 0.5, 0.1628, 0.5, 0.2385, 0.3865, 0.2385, 0.3865, 0.6628, 0.5, 0.6628, 0.5, 0.7385, 0.3865, 0.7385, 0.3865, 0.7615, 0.5, 0.7615, 0.5, 0.9885, 0.3865, 0.9885, 0.5, 0.7615, 0.6135, 0.7615, 0.6135, 0.9885, 0.5, 0.9885, 0.5, 0.6628, 0.6135, 0.6628, 0.6135, 0.7385, 0.5, 0.7385, 0.6365, 0.6628, 0.8635, 0.6628, 0.8635, 0.7385, 0.6365, 0.7385, 0.5, 0.1628, 0.6135, 0.1628, 0.6135, 0.2385, 0.5, 0.2385, 0.5, 0.2615, 0.6135, 0.2615, 0.6135, 0.4885, 0.5, 0.4885, 0.1365, 0.7385, 0.1365, 0.75, 0.125, 0.7385, 0.6135, 0.0, 0.625, 0.0115, 0.6135, 0.0115, 0.1365, 0.5115, 0.125, 0.5115, 0.1365, 0.5, 0.625, 0.2385, 0.6135, 0.25, 0.6135, 0.2385, 0.3635, 0.7385, 0.375, 0.7385, 0.3635, 0.75, 0.625, 0.7615, 0.6135, 0.7615, 0.6135, 0.75, 0.3635, 0.5115, 0.3635, 0.5, 0.375, 0.5115, 0.625, 0.4885, 0.6135, 0.5, 0.6135, 0.4885, 0.1365, 0.6628, 0.1365, 0.7385, 0.125, 0.7385, 0.125, 0.6628, 0.5, 0.0, 0.6135, 0.0, 0.6135, 0.0115, 0.5, 0.0115, 0.625, 0.1628, 0.625, 0.2385, 0.6135, 0.2385, 0.6135, 0.1628, 0.5, 0.2615, 0.3865, 0.2615, 0.3865, 0.2385, 0.5, 0.2385, 0.3635, 0.5115, 0.1365, 0.5115, 0.1365, 0.5, 0.3635, 0.5, 0.625, 0.2615, 0.625, 0.4885, 0.6135, 0.4885, 0.6135, 0.2615, 0.5, 0.5115, 0.3865, 0.5115, 0.3865, 0.4885, 0.5, 0.4885, 0.3635, 0.5872, 0.3635, 0.5115, 0.3865, 0.5115, 0.3865, 0.5872, 0.6365, 0.6628, 0.6365, 0.7385, 0.6135, 0.7385, 0.6135, 0.6628, 0.5, 0.7615, 0.3865, 0.7615, 0.3865, 0.7385, 0.5, 0.7385, 0.1365, 0.7385, 0.3635, 0.7385, 0.3635, 0.75, 0.1365, 0.75, 0.625, 0.7615, 0.625, 0.9885, 0.6135, 0.9885, 0.6135, 0.7615, 0.1365, 0.6628, 0.3635, 0.6628, 0.3635, 0.7385, 0.1365, 0.7385, 0.1365, 0.5115, 0.3635, 0.5115, 0.3635, 0.5872, 0.1365, 0.5872, 0.1365, 0.5872, 0.3635, 0.5872, 0.3635, 0.6628, 0.1365, 0.6628, 0.6365, 0.5115, 0.6365, 0.5872, 0.6135, 0.5872, 0.6135, 0.5115, 0.6365, 0.5872, 0.6365, 0.6628, 0.6135, 0.6628, 0.6135, 0.5872, 0.3635, 0.7385, 0.3635, 0.6628, 0.3865, 0.6628, 0.3865, 0.7385, 0.3635, 0.6628, 0.3635, 0.5872, 0.3865, 0.5872, 0.3865, 0.6628, 0.625, 0.0115, 0.625, 0.08717, 0.6135, 0.08717, 0.6135, 0.0115, 0.625, 0.08717, 0.625, 0.1628, 0.6135, 0.1628, 0.6135, 0.08717, 0.1365, 0.5115, 0.1365, 0.5872, 0.125, 0.5872, 0.125, 0.5115, 0.1365, 0.5872, 0.1365, 0.6628, 0.125, 0.6628, 0.125, 0.5872, 0.5, 0.0115, 0.6135, 0.0115, 0.6135, 0.08717, 0.5, 0.08717, 0.5, 0.08717, 0.6135, 0.08717, 0.6135, 0.1628, 0.5, 0.1628, 0.6365, 0.5115, 0.8635, 0.5115, 0.8635, 0.5872, 0.6365, 0.5872, 0.6365, 0.5872, 0.8635, 0.5872, 0.8635, 0.6628, 0.6365, 0.6628, 0.5, 0.5115, 0.6135, 0.5115, 0.6135, 0.5872, 0.5, 0.5872, 0.5, 0.5872, 0.6135, 0.5872, 0.6135, 0.6628, 0.5, 0.6628, 0.3865, 0.5872, 0.5, 0.5872, 0.5, 0.6628, 0.3865, 0.6628, 0.3865, 0.5115, 0.5, 0.5115, 0.5, 0.5872, 0.3865, 0.5872, 0.3865, 0.08717, 0.5, 0.08717, 0.5, 0.1628, 0.3865, 0.1628, 0.3865, 0.0115, 0.5, 0.0115, 0.5, 0.08717, 0.3865, 0.08717, 0.6135, 0.7615, 0.5, 0.7615, 0.5, 0.7385, 0.6135, 0.7385, 0.6135, 0.5115, 0.5, 0.5115, 0.5, 0.4885, 0.6135, 0.4885, 0.6135, 0.2615, 0.5, 0.2615, 0.5, 0.2385, 0.6135, 0.2385, 0.3865, 0.0, 0.5, 0.0, 0.5, 0.0115, 0.3865, 0.0115, 0.3865, 0.2615, 0.5, 0.2615, 0.5, 0.4885, 0.3865, 0.4885, 0.3865, 0.1628, 0.5, 0.1628, 0.5, 0.2385, 0.3865, 0.2385, 0.3865, 0.6628, 0.5, 0.6628, 0.5, 0.7385, 0.3865, 0.7385, 0.3865, 0.7615, 0.5, 0.7615, 0.5, 0.9885, 0.3865, 0.9885, 0.5, 0.7615, 0.6135, 0.7615, 0.6135, 0.9885, 0.5, 0.9885, 0.5, 0.6628, 0.6135, 0.6628, 0.6135, 0.7385, 0.5, 0.7385, 0.6365, 0.6628, 0.8635, 0.6628, 0.8635, 0.7385, 0.6365, 0.7385, 0.5, 0.1628, 0.6135, 0.1628, 0.6135, 0.2385, 0.5, 0.2385, 0.5, 0.2615, 0.6135, 0.2615, 0.6135, 0.4885, 0.5, 0.4885, 0.1365, 0.7385, 0.1365, 0.75, 0.125, 0.7385, 0.6135, 0.0, 0.625, 0.0115, 0.6135, 0.0115, 0.1365, 0.5115, 0.125, 0.5115, 0.1365, 0.5, 0.625, 0.2385, 0.6135, 0.25, 0.6135, 0.2385, 0.3635, 0.7385, 0.375, 0.7385, 0.3635, 0.75, 0.625, 0.7615, 0.6135, 0.7615, 0.6135, 0.75, 0.3635, 0.5115, 0.3635, 0.5, 0.375, 0.5115, 0.625, 0.4885, 0.6135, 0.5, 0.6135, 0.4885, 0.1365, 0.6628, 0.1365, 0.7385, 0.125, 0.7385, 0.125, 0.6628, 0.5, 0.0, 0.6135, 0.0, 0.6135, 0.0115, 0.5, 0.0115, 0.625, 0.1628, 0.625, 0.2385, 0.6135, 0.2385, 0.6135, 0.1628, 0.5, 0.2615, 0.3865, 0.2615, 0.3865, 0.2385, 0.5, 0.2385, 0.3635, 0.5115, 0.1365, 0.5115, 0.1365, 0.5, 0.3635, 0.5, 0.625, 0.2615, 0.625, 0.4885, 0.6135, 0.4885, 0.6135, 0.2615, 0.5, 0.5115, 0.3865, 0.5115, 0.3865, 0.4885, 0.5, 0.4885, 0.3635, 0.5872, 0.3635, 0.5115, 0.3865, 0.5115, 0.3865, 0.5872, 0.6365, 0.6628, 0.6365, 0.7385, 0.6135, 0.7385, 0.6135, 0.6628, 0.5, 0.7615, 0.3865, 0.7615, 0.3865, 0.7385, 0.5, 0.7385, 0.1365, 0.7385, 0.3635, 0.7385, 0.3635, 0.75, 0.1365, 0.75, 0.625, 0.7615, 0.625, 0.9885, 0.6135, 0.9885, 0.6135, 0.7615, 0.1365, 0.6628, 0.3635, 0.6628, 0.3635, 0.7385, 0.1365, 0.7385, 0.1365, 0.5115, 0.3635, 0.5115, 0.3635, 0.5872, 0.1365, 0.5872, 0.1365, 0.5872, 0.3635, 0.5872, 0.3635, 0.6628, 0.1365, 0.6628, 0.6365, 0.5115, 0.6365, 0.5872, 0.6135, 0.5872, 0.6135, 0.5115, 0.6365, 0.5872, 0.6365, 0.6628, 0.6135, 0.6628, 0.6135, 0.5872, 0.3635, 0.7385, 0.3635, 0.6628, 0.3865, 0.6628, 0.3865, 0.7385, 0.3635, 0.6628, 0.3635, 0.5872, 0.3865, 0.5872, 0.3865, 0.6628, 0.625, 0.0115, 0.625, 0.08717, 0.6135, 0.08717, 0.6135, 0.0115, 0.625, 0.08717, 0.625, 0.1628, 0.6135, 0.1628, 0.6135, 0.08717, 0.1365, 0.5115, 0.1365, 0.5872, 0.125, 0.5872, 0.125, 0.5115, 0.1365, 0.5872, 0.1365, 0.6628, 0.125, 0.6628, 0.125, 0.5872, 0.5, 0.0115, 0.6135, 0.0115, 0.6135, 0.08717, 0.5, 0.08717, 0.5, 0.08717, 0.6135, 0.08717, 0.6135, 0.1628, 0.5, 0.1628, 0.6365, 0.5115, 0.8635, 0.5115, 0.8635, 0.5872, 0.6365, 0.5872, 0.6365, 0.5872, 0.8635, 0.5872, 0.8635, 0.6628, 0.6365, 0.6628, 0.5, 0.5115, 0.6135, 0.5115, 0.6135, 0.5872, 0.5, 0.5872, 0.5, 0.5872, 0.6135, 0.5872, 0.6135, 0.6628, 0.5, 0.6628, 0.3865, 0.5872, 0.5, 0.5872, 0.5, 0.6628, 0.3865, 0.6628, 0.3865, 0.5115, 0.5, 0.5115, 0.5, 0.5872, 0.3865, 0.5872, 0.3865, 0.08717, 0.5, 0.08717, 0.5, 0.1628, 0.3865, 0.1628, 0.3865, 0.0115, 0.5, 0.0115, 0.5, 0.08717, 0.3865, 0.08717, 0.6135, 0.7615, 0.5, 0.7615, 0.5, 0.7385, 0.6135, 0.7385, 0.6135, 0.5115, 0.5, 0.5115, 0.5, 0.4885, 0.6135, 0.4885, 0.6135, 0.2615, 0.5, 0.2615, 0.5, 0.2385, 0.6135, 0.2385, 0.3865, 0.0, 0.5, 0.0, 0.5, 0.0115, 0.3865, 0.0115, 0.3865, 0.2615, 0.5, 0.2615, 0.5, 0.4885, 0.3865, 0.4885, 0.3865, 0.1628, 0.5, 0.1628, 0.5, 0.2385, 0.3865, 0.2385, 0.3865, 0.6628, 0.5, 0.6628, 0.5, 0.7385, 0.3865, 0.7385, 0.3865, 0.7615, 0.5, 0.7615, 0.5, 0.9885, 0.3865, 0.9885, 0.5, 0.7615, 0.6135, 0.7615, 0.6135, 0.9885, 0.5, 0.9885, 0.5, 0.6628, 0.6135, 0.6628, 0.6135, 0.7385, 0.5, 0.7385, 0.6365, 0.6628, 0.8635, 0.6628, 0.8635, 0.7385, 0.6365, 0.7385, 0.5, 0.1628, 0.6135, 0.1628, 0.6135, 0.2385, 0.5, 0.2385, 0.5, 0.2615, 0.6135, 0.2615, 0.6135, 0.4885, 0.5, 0.4885, 0.1365, 0.7385, 0.1365, 0.75, 0.125, 0.7385, 0.6135, 0.0, 0.625, 0.0115, 0.6135, 0.0115, 0.1365, 0.5115, 0.125, 0.5115, 0.1365, 0.5, 0.625, 0.2385, 0.6135, 0.25, 0.6135, 0.2385, 0.3635, 0.7385, 0.375, 0.7385, 0.3635, 0.75, 0.625, 0.7615, 0.6135, 0.7615, 0.6135, 0.75, 0.3635, 0.5115, 0.3635, 0.5, 0.375, 0.5115, 0.625, 0.4885, 0.6135, 0.5, 0.6135, 0.4885, 0.1365, 0.6628, 0.1365, 0.7385, 0.125, 0.7385, 0.125, 0.6628, 0.5, 0.0, 0.6135, 0.0, 0.6135, 0.0115, 0.5, 0.0115, 0.625, 0.1628, 0.625, 0.2385, 0.6135, 0.2385, 0.6135, 0.1628, 0.5, 0.2615, 0.3865, 0.2615, 0.3865, 0.2385, 0.5, 0.2385, 0.3635, 0.5115, 0.1365, 0.5115, 0.1365, 0.5, 0.3635, 0.5, 0.625, 0.2615, 0.625, 0.4885, 0.6135, 0.4885, 0.6135, 0.2615, 0.5, 0.5115, 0.3865, 0.5115, 0.3865, 0.4885, 0.5, 0.4885, 0.3635, 0.5872, 0.3635, 0.5115, 0.3865, 0.5115, 0.3865, 0.5872, 0.6365, 0.6628, 0.6365, 0.7385, 0.6135, 0.7385, 0.6135, 0.6628, 0.5, 0.7615, 0.3865, 0.7615, 0.3865, 0.7385, 0.5, 0.7385, 0.1365, 0.7385, 0.3635, 0.7385, 0.3635, 0.75, 0.1365, 0.75, 0.625, 0.7615, 0.625, 0.9885, 0.6135, 0.9885, 0.6135, 0.7615, 0.1365, 0.6628, 0.3635, 0.6628, 0.3635, 0.7385, 0.1365, 0.7385, 0.1365, 0.5115, 0.3635, 0.5115, 0.3635, 0.5872, 0.1365, 0.5872, 0.1365, 0.5872, 0.3635, 0.5872, 0.3635, 0.6628, 0.1365, 0.6628, 0.6365, 0.5115, 0.6365, 0.5872, 0.6135, 0.5872, 0.6135, 0.5115, 0.6365, 0.5872, 0.6365, 0.6628, 0.6135, 0.6628, 0.6135, 0.5872, 0.3635, 0.7385, 0.3635, 0.6628, 0.3865, 0.6628, 0.3865, 0.7385, 0.3635, 0.6628, 0.3635, 0.5872, 0.3865, 0.5872, 0.3865, 0.6628, 0.625, 0.0115, 0.625, 0.08717, 0.6135, 0.08717, 0.6135, 0.0115, 0.625, 0.08717, 0.625, 0.1628, 0.6135, 0.1628, 0.6135, 0.08717, 0.1365, 0.5115, 0.1365, 0.5872, 0.125, 0.5872, 0.125, 0.5115, 0.1365, 0.5872, 0.1365, 0.6628, 0.125, 0.6628, 0.125, 0.5872, 0.5, 0.0115, 0.6135, 0.0115, 0.6135, 0.08717, 0.5, 0.08717, 0.5, 0.08717, 0.6135, 0.08717, 0.6135, 0.1628, 0.5, 0.1628, 0.6365, 0.5115, 0.8635, 0.5115, 0.8635, 0.5872, 0.6365, 0.5872, 0.6365, 0.5872, 0.8635, 0.5872, 0.8635, 0.6628, 0.6365, 0.6628, 0.5, 0.5115, 0.6135, 0.5115, 0.6135, 0.5872, 0.5, 0.5872, 0.5, 0.5872, 0.6135, 0.5872, 0.6135, 0.6628, 0.5, 0.6628, 0.3865, 0.5872, 0.5, 0.5872, 0.5, 0.6628, 0.3865, 0.6628, 0.3865, 0.5115, 0.5, 0.5115, 0.5, 0.5872, 0.3865, 0.5872, 0.3865, 0.08717, 0.5, 0.08717, 0.5, 0.1628, 0.3865, 0.1628, 0.3865, 0.0115, 0.5, 0.0115, 0.5, 0.08717, 0.3865, 0.08717, 0.6135, 0.7615, 0.5, 0.7615, 0.5, 0.7385, 0.6135, 0.7385, 0.6135, 0.5115, 0.5, 0.5115, 0.5, 0.4885, 0.6135, 0.4885, 0.6135, 0.2615, 0.5, 0.2615, 0.5, 0.2385, 0.6135, 0.2385, 0.3865, 0.0, 0.5, 0.0, 0.5, 0.0115, 0.3865, 0.0115, 0.3865, 0.2615, 0.5, 0.2615, 0.5, 0.4885, 0.3865, 0.4885, 0.3865, 0.1628, 0.5, 0.1628, 0.5, 0.2385, 0.3865, 0.2385, 0.3865, 0.6628, 0.5, 0.6628, 0.5, 0.7385, 0.3865, 0.7385, 0.3865, 0.7615, 0.5, 0.7615, 0.5, 0.9885, 0.3865, 0.9885, 0.5, 0.7615, 0.6135, 0.7615, 0.6135, 0.9885, 0.5, 0.9885, 0.5, 0.6628, 0.6135, 0.6628, 0.6135, 0.7385, 0.5, 0.7385, 0.6365, 0.6628, 0.8635, 0.6628, 0.8635, 0.7385, 0.6365, 0.7385, 0.5, 0.1628, 0.6135, 0.1628, 0.6135, 0.2385, 0.5, 0.2385, 0.5, 0.2615, 0.6135, 0.2615, 0.6135, 0.4885, 0.5, 0.4885, 0.1365, 0.7385, 0.1365, 0.75, 0.125, 0.7385, 0.6135, 0.0, 0.625, 0.0115, 0.6135, 0.0115, 0.1365, 0.5115, 0.125, 0.5115, 0.1365, 0.5, 0.625, 0.2385, 0.6135, 0.25, 0.6135, 0.2385, 0.3635, 0.7385, 0.375, 0.7385, 0.3635, 0.75, 0.625, 0.7615, 0.6135, 0.7615, 0.6135, 0.75, 0.3635, 0.5115, 0.3635, 0.5, 0.375, 0.5115, 0.625, 0.4885, 0.6135, 0.5, 0.6135, 0.4885, 0.1365, 0.6628, 0.1365, 0.7385, 0.125, 0.7385, 0.125, 0.6628, 0.5, 0.0, 0.6135, 0.0, 0.6135, 0.0115, 0.5, 0.0115, 0.625, 0.1628, 0.625, 0.2385, 0.6135, 0.2385, 0.6135, 0.1628, 0.5, 0.2615, 0.3865, 0.2615, 0.3865, 0.2385, 0.5, 0.2385, 0.3635, 0.5115, 0.1365, 0.5115, 0.1365, 0.5, 0.3635, 0.5, 0.625, 0.2615, 0.625, 0.4885, 0.6135, 0.4885, 0.6135, 0.2615, 0.5, 0.5115, 0.3865, 0.5115, 0.3865, 0.4885, 0.5, 0.4885, 0.3635, 0.5872, 0.3635, 0.5115, 0.3865, 0.5115, 0.3865, 0.5872, 0.6365, 0.6628, 0.6365, 0.7385, 0.6135, 0.7385, 0.6135, 0.6628, 0.5, 0.7615, 0.3865, 0.7615, 0.3865, 0.7385, 0.5, 0.7385, 0.1365, 0.7385, 0.3635, 0.7385, 0.3635, 0.75, 0.1365, 0.75, 0.625, 0.7615, 0.625, 0.9885, 0.6135, 0.9885, 0.6135, 0.7615, 0.1365, 0.6628, 0.3635, 0.6628, 0.3635, 0.7385, 0.1365, 0.7385, 0.1365, 0.5115, 0.3635, 0.5115, 0.3635, 0.5872, 0.1365, 0.5872, 0.1365, 0.5872, 0.3635, 0.5872, 0.3635, 0.6628, 0.1365, 0.6628, 0.6365, 0.5115, 0.6365, 0.5872, 0.6135, 0.5872, 0.6135, 0.5115, 0.6365, 0.5872, 0.6365, 0.6628, 0.6135, 0.6628, 0.6135, 0.5872, 0.3635, 0.7385, 0.3635, 0.6628, 0.3865, 0.6628, 0.3865, 0.7385, 0.3635, 0.6628, 0.3635, 0.5872, 0.3865, 0.5872, 0.3865, 0.6628, 0.625, 0.0115, 0.625, 0.08717, 0.6135, 0.08717, 0.6135, 0.0115, 0.625, 0.08717, 0.625, 0.1628, 0.6135, 0.1628, 0.6135, 0.08717, 0.1365, 0.5115, 0.1365, 0.5872, 0.125, 0.5872, 0.125, 0.5115, 0.1365, 0.5872, 0.1365, 0.6628, 0.125, 0.6628, 0.125, 0.5872, 0.5, 0.0115, 0.6135, 0.0115, 0.6135, 0.08717, 0.5, 0.08717, 0.5, 0.08717, 0.6135, 0.08717, 0.6135, 0.1628, 0.5, 0.1628, 0.6365, 0.5115, 0.8635, 0.5115, 0.8635, 0.5872, 0.6365, 0.5872, 0.6365, 0.5872, 0.8635, 0.5872, 0.8635, 0.6628, 0.6365, 0.6628, 0.5, 0.5115, 0.6135, 0.5115, 0.6135, 0.5872, 0.5, 0.5872, 0.5, 0.5872, 0.6135, 0.5872, 0.6135, 0.6628, 0.5, 0.6628, 0.3865, 0.5872, 0.5, 0.5872, 0.5, 0.6628, 0.3865, 0.6628, 0.3865, 0.5115, 0.5, 0.5115, 0.5, 0.5872, 0.3865, 0.5872, 0.3865, 0.08717, 0.5, 0.08717, 0.5, 0.1628, 0.3865, 0.1628, 0.3865, 0.0115, 0.5, 0.0115, 0.5, 0.08717, 0.3865, 0.08717, 0.6135, 0.7615, 0.5, 0.7615, 0.5, 0.7385, 0.6135, 0.7385, 0.6135, 0.5115, 0.5, 0.5115, 0.5, 0.4885, 0.6135, 0.4885, 0.6135, 0.2615, 0.5, 0.2615, 0.5, 0.2385, 0.6135, 0.2385, 0.3865, 0.0, 0.5, 0.0, 0.5, 0.0115, 0.3865, 0.0115, 0.3865, 0.2615, 0.5, 0.2615, 0.5, 0.4885, 0.3865, 0.4885, 0.3865, 0.1628, 0.5, 0.1628, 0.5, 0.2385, 0.3865, 0.2385, 0.3865, 0.6628, 0.5, 0.6628, 0.5, 0.7385, 0.3865, 0.7385, 0.3865, 0.7615, 0.5, 0.7615, 0.5, 0.9885, 0.3865, 0.9885, 0.5, 0.7615, 0.6135, 0.7615, 0.6135, 0.9885, 0.5, 0.9885, 0.5, 0.6628, 0.6135, 0.6628, 0.6135, 0.7385, 0.5, 0.7385, 0.6365, 0.6628, 0.8635, 0.6628, 0.8635, 0.7385, 0.6365, 0.7385, 0.5, 0.1628, 0.6135, 0.1628, 0.6135, 0.2385, 0.5, 0.2385, 0.5, 0.2615, 0.6135, 0.2615, 0.6135, 0.4885, 0.5, 0.4885, 0.1365, 0.7385, 0.1365, 0.75, 0.125, 0.7385, 0.6135, 0.0, 0.625, 0.0115, 0.6135, 0.0115, 0.1365, 0.5115, 0.125, 0.5115, 0.1365, 0.5, 0.625, 0.2385, 0.6135, 0.25, 0.6135, 0.2385, 0.3635, 0.7385, 0.375, 0.7385, 0.3635, 0.75, 0.625, 0.7615, 0.6135, 0.7615, 0.6135, 0.75, 0.3635, 0.5115, 0.3635, 0.5, 0.375, 0.5115, 0.625, 0.4885, 0.6135, 0.5, 0.6135, 0.4885, 0.1365, 0.6628, 0.1365, 0.7385, 0.125, 0.7385, 0.125, 0.6628, 0.5, 0.0, 0.6135, 0.0, 0.6135, 0.0115, 0.5, 0.0115, 0.625, 0.1628, 0.625, 0.2385, 0.6135, 0.2385, 0.6135, 0.1628, 0.5, 0.2615, 0.3865, 0.2615, 0.3865, 0.2385, 0.5, 0.2385, 0.3635, 0.5115, 0.1365, 0.5115, 0.1365, 0.5, 0.3635, 0.5, 0.625, 0.2615, 0.625, 0.4885, 0.6135, 0.4885, 0.6135, 0.2615, 0.5, 0.5115, 0.3865, 0.5115, 0.3865, 0.4885, 0.5, 0.4885, 0.3635, 0.5872, 0.3635, 0.5115, 0.3865, 0.5115, 0.3865, 0.5872, 0.6365, 0.6628, 0.6365, 0.7385, 0.6135, 0.7385, 0.6135, 0.6628, 0.5, 0.7615, 0.3865, 0.7615, 0.3865, 0.7385, 0.5, 0.7385, 0.1365, 0.7385, 0.3635, 0.7385, 0.3635, 0.75, 0.1365, 0.75, 0.625, 0.7615, 0.625, 0.9885, 0.6135, 0.9885, 0.6135, 0.7615, 0.1365, 0.6628, 0.3635, 0.6628, 0.3635, 0.7385, 0.1365, 0.7385, 0.1365, 0.5115, 0.3635, 0.5115, 0.3635, 0.5872, 0.1365, 0.5872, 0.1365, 0.5872, 0.3635, 0.5872, 0.3635, 0.6628, 0.1365, 0.6628, 0.6365, 0.5115, 0.6365, 0.5872, 0.6135, 0.5872, 0.6135, 0.5115, 0.6365, 0.5872, 0.6365, 0.6628, 0.6135, 0.6628, 0.6135, 0.5872, 0.3635, 0.7385, 0.3635, 0.6628, 0.3865, 0.6628, 0.3865, 0.7385, 0.3635, 0.6628, 0.3635, 0.5872, 0.3865, 0.5872, 0.3865, 0.6628, 0.625, 0.0115, 0.625, 0.08717, 0.6135, 0.08717, 0.6135, 0.0115, 0.625, 0.08717, 0.625, 0.1628, 0.6135, 0.1628, 0.6135, 0.08717, 0.1365, 0.5115, 0.1365, 0.5872, 0.125, 0.5872, 0.125, 0.5115, 0.1365, 0.5872, 0.1365, 0.6628, 0.125, 0.6628, 0.125, 0.5872, 0.5, 0.0115, 0.6135, 0.0115, 0.6135, 0.08717, 0.5, 0.08717, 0.5, 0.08717, 0.6135, 0.08717, 0.6135, 0.1628, 0.5, 0.1628, 0.6365, 0.5115, 0.8635, 0.5115, 0.8635, 0.5872, 0.6365, 0.5872, 0.6365, 0.5872, 0.8635, 0.5872, 0.8635, 0.6628, 0.6365, 0.6628, 0.5, 0.5115, 0.6135, 0.5115, 0.6135, 0.5872, 0.5, 0.5872, 0.5, 0.5872, 0.6135, 0.5872, 0.6135, 0.6628, 0.5, 0.6628, 0.3865, 0.5872, 0.5, 0.5872, 0.5, 0.6628, 0.3865, 0.6628, 0.3865, 0.5115, 0.5, 0.5115, 0.5, 0.5872, 0.3865, 0.5872, 0.3865, 0.08717, 0.5, 0.08717, 0.5, 0.1628, 0.3865, 0.1628, 0.3865, 0.0115, 0.5, 0.0115, 0.5, 0.08717, 0.3865, 0.08717, 0.6135, 0.7615, 0.5, 0.7615, 0.5, 0.7385, 0.6135, 0.7385, 0.6135, 0.5115, 0.5, 0.5115, 0.5, 0.4885, 0.6135, 0.4885, 0.6135, 0.2615, 0.5, 0.2615, 0.5, 0.2385, 0.6135, 0.2385, 0.3865, 0.0, 0.5, 0.0, 0.5, 0.0115, 0.3865, 0.0115, 0.3865, 0.2615, 0.5, 0.2615, 0.5, 0.4885, 0.3865, 0.4885, 0.3865, 0.1628, 0.5, 0.1628, 0.5, 0.2385, 0.3865, 0.2385, 0.3865, 0.6628, 0.5, 0.6628, 0.5, 0.7385, 0.3865, 0.7385, 0.3865, 0.7615, 0.5, 0.7615, 0.5, 0.9885, 0.3865, 0.9885, 0.5, 0.7615, 0.6135, 0.7615, 0.6135, 0.9885, 0.5, 0.9885, 0.5, 0.6628, 0.6135, 0.6628, 0.6135, 0.7385, 0.5, 0.7385, 0.6365, 0.6628, 0.8635, 0.6628, 0.8635, 0.7385, 0.6365, 0.7385, 0.5, 0.1628, 0.6135, 0.1628, 0.6135, 0.2385, 0.5, 0.2385, 0.5, 0.2615, 0.6135, 0.2615, 0.6135, 0.4885, 0.5, 0.4885, 0.1365, 0.7385, 0.1365, 0.75, 0.125, 0.7385, 0.6135, 0.0, 0.625, 0.0115, 0.6135, 0.0115, 0.1365, 0.5115, 0.125, 0.5115, 0.1365, 0.5, 0.625, 0.2385, 0.6135, 0.25, 0.6135, 0.2385, 0.3635, 0.7385, 0.375, 0.7385, 0.3635, 0.75, 0.625, 0.7615, 0.6135, 0.7615, 0.6135, 0.75, 0.3635, 0.5115, 0.3635, 0.5, 0.375, 0.5115, 0.625, 0.4885, 0.6135, 0.5, 0.6135, 0.4885, 0.1365, 0.6628, 0.1365, 0.7385, 0.125, 0.7385, 0.125, 0.6628, 0.5, 0.0, 0.6135, 0.0, 0.6135, 0.0115, 0.5, 0.0115, 0.625, 0.1628, 0.625, 0.2385, 0.6135, 0.2385, 0.6135, 0.1628, 0.5, 0.2615, 0.3865, 0.2615, 0.3865, 0.2385, 0.5, 0.2385, 0.3635, 0.5115, 0.1365, 0.5115, 0.1365, 0.5, 0.3635, 0.5, 0.625, 0.2615, 0.625, 0.4885, 0.6135, 0.4885, 0.6135, 0.2615, 0.5, 0.5115, 0.3865, 0.5115, 0.3865, 0.4885, 0.5, 0.4885, 0.3635, 0.5872, 0.3635, 0.5115, 0.3865, 0.5115, 0.3865, 0.5872, 0.6365, 0.6628, 0.6365, 0.7385, 0.6135, 0.7385, 0.6135, 0.6628, 0.5, 0.7615, 0.3865, 0.7615, 0.3865, 0.7385, 0.5, 0.7385, 0.1365, 0.7385, 0.3635, 0.7385, 0.3635, 0.75, 0.1365, 0.75, 0.625, 0.7615, 0.625, 0.9885, 0.6135, 0.9885, 0.6135, 0.7615, 0.1365, 0.6628, 0.3635, 0.6628, 0.3635, 0.7385, 0.1365, 0.7385, 0.1365, 0.5115, 0.3635, 0.5115, 0.3635, 0.5872, 0.1365, 0.5872, 0.1365, 0.5872, 0.3635, 0.5872, 0.3635, 0.6628, 0.1365, 0.6628, 0.6365, 0.5115, 0.6365, 0.5872, 0.6135, 0.5872, 0.6135, 0.5115, 0.6365, 0.5872, 0.6365, 0.6628, 0.6135, 0.6628, 0.6135, 0.5872, 0.3635, 0.7385, 0.3635, 0.6628, 0.3865, 0.6628, 0.3865, 0.7385, 0.3635, 0.6628, 0.3635, 0.5872, 0.3865, 0.5872, 0.3865, 0.6628, 0.625, 0.0115, 0.625, 0.08717, 0.6135, 0.08717, 0.6135, 0.0115, 0.625, 0.08717, 0.625, 0.1628, 0.6135, 0.1628, 0.6135, 0.08717, 0.1365, 0.5115, 0.1365, 0.5872, 0.125, 0.5872, 0.125, 0.5115, 0.1365, 0.5872, 0.1365, 0.6628, 0.125, 0.6628, 0.125, 0.5872, 0.5, 0.0115, 0.6135, 0.0115, 0.6135, 0.08717, 0.5, 0.08717, 0.5, 0.08717, 0.6135, 0.08717, 0.6135, 0.1628, 0.5, 0.1628, 0.6365, 0.5115, 0.8635, 0.5115, 0.8635, 0.5872, 0.6365, 0.5872, 0.6365, 0.5872, 0.8635, 0.5872, 0.8635, 0.6628, 0.6365, 0.6628, 0.5, 0.5115, 0.6135, 0.5115, 0.6135, 0.5872, 0.5, 0.5872, 0.5, 0.5872, 0.6135, 0.5872, 0.6135, 0.6628, 0.5, 0.6628, 0.3865, 0.5872, 0.5, 0.5872, 0.5, 0.6628, 0.3865, 0.6628, 0.3865, 0.5115, 0.5, 0.5115, 0.5, 0.5872, 0.3865, 0.5872, 0.3865, 0.08717, 0.5, 0.08717, 0.5, 0.1628, 0.3865, 0.1628, 0.3865, 0.0115, 0.5, 0.0115, 0.5, 0.08717, 0.3865, 0.08717, 0.6135, 0.7615, 0.5, 0.7615, 0.5, 0.7385, 0.6135, 0.7385, 0.6135, 0.5115, 0.5, 0.5115, 0.5, 0.4885, 0.6135, 0.4885, 0.6135, 0.2615, 0.5, 0.2615, 0.5, 0.2385, 0.6135, 0.2385, 0.3865, 0.0, 0.5, 0.0, 0.5, 0.0115, 0.3865, 0.0115, 0.3865, 0.2615, 0.5, 0.2615, 0.5, 0.4885, 0.3865, 0.4885, 0.3865, 0.1628, 0.5, 0.1628, 0.5, 0.2385, 0.3865, 0.2385, 0.3865, 0.6628, 0.5, 0.6628, 0.5, 0.7385, 0.3865, 0.7385, 0.3865, 0.7615, 0.5, 0.7615, 0.5, 0.9885, 0.3865, 0.9885, 0.5, 0.7615, 0.6135, 0.7615, 0.6135, 0.9885, 0.5, 0.9885, 0.5, 0.6628, 0.6135, 0.6628, 0.6135, 0.7385, 0.5, 0.7385, 0.6365, 0.6628, 0.8635, 0.6628, 0.8635, 0.7385, 0.6365, 0.7385, 0.5, 0.1628, 0.6135, 0.1628, 0.6135, 0.2385, 0.5, 0.2385, 0.5, 0.2615, 0.6135, 0.2615, 0.6135, 0.4885, 0.5, 0.4885, 0.1365, 0.7385, 0.1365, 0.75, 0.125, 0.7385, 0.6135, 0.0, 0.625, 0.0115, 0.6135, 0.0115, 0.1365, 0.5115, 0.125, 0.5115, 0.1365, 0.5, 0.625, 0.2385, 0.6135, 0.25, 0.6135, 0.2385, 0.3635, 0.7385, 0.375, 0.7385, 0.3635, 0.75, 0.625, 0.7615, 0.6135, 0.7615, 0.6135, 0.75, 0.3635, 0.5115, 0.3635, 0.5, 0.375, 0.5115, 0.625, 0.4885, 0.6135, 0.5, 0.6135, 0.4885, 0.1365, 0.6628, 0.1365, 0.7385, 0.125, 0.7385, 0.125, 0.6628, 0.5, 0.0, 0.6135, 0.0, 0.6135, 0.0115, 0.5, 0.0115, 0.625, 0.1628, 0.625, 0.2385, 0.6135, 0.2385, 0.6135, 0.1628, 0.5, 0.2615, 0.3865, 0.2615, 0.3865, 0.2385, 0.5, 0.2385, 0.3635, 0.5115, 0.1365, 0.5115, 0.1365, 0.5, 0.3635, 0.5, 0.625, 0.2615, 0.625, 0.4885, 0.6135, 0.4885, 0.6135, 0.2615, 0.5, 0.5115, 0.3865, 0.5115, 0.3865, 0.4885, 0.5, 0.4885, 0.3635, 0.5872, 0.3635, 0.5115, 0.3865, 0.5115, 0.3865, 0.5872, 0.6365, 0.6628, 0.6365, 0.7385, 0.6135, 0.7385, 0.6135, 0.6628, 0.5, 0.7615, 0.3865, 0.7615, 0.3865, 0.7385, 0.5, 0.7385, 0.1365, 0.7385, 0.3635, 0.7385, 0.3635, 0.75, 0.1365, 0.75, 0.625, 0.7615, 0.625, 0.9885, 0.6135, 0.9885, 0.6135, 0.7615, 0.1365, 0.6628, 0.3635, 0.6628, 0.3635, 0.7385, 0.1365, 0.7385, 0.1365, 0.5115, 0.3635, 0.5115, 0.3635, 0.5872, 0.1365, 0.5872, 0.1365, 0.5872, 0.3635, 0.5872, 0.3635, 0.6628, 0.1365, 0.6628, 0.6365, 0.5115, 0.6365, 0.5872, 0.6135, 0.5872, 0.6135, 0.5115, 0.6365, 0.5872, 0.6365, 0.6628, 0.6135, 0.6628, 0.6135, 0.5872, 0.3635, 0.7385, 0.3635, 0.6628, 0.3865, 0.6628, 0.3865, 0.7385, 0.3635, 0.6628, 0.3635, 0.5872, 0.3865, 0.5872, 0.3865, 0.6628, 0.625, 0.0115, 0.625, 0.08717, 0.6135, 0.08717, 0.6135, 0.0115, 0.625, 0.08717, 0.625, 0.1628, 0.6135, 0.1628, 0.6135, 0.08717, 0.1365, 0.5115, 0.1365, 0.5872, 0.125, 0.5872, 0.125, 0.5115, 0.1365, 0.5872, 0.1365, 0.6628, 0.125, 0.6628, 0.125, 0.5872, 0.5, 0.0115, 0.6135, 0.0115, 0.6135, 0.08717, 0.5, 0.08717, 0.5, 0.08717, 0.6135, 0.08717, 0.6135, 0.1628, 0.5, 0.1628, 0.6365, 0.5115, 0.8635, 0.5115, 0.8635, 0.5872, 0.6365, 0.5872, 0.6365, 0.5872, 0.8635, 0.5872, 0.8635, 0.6628, 0.6365, 0.6628, 0.5, 0.5115, 0.6135, 0.5115, 0.6135, 0.5872, 0.5, 0.5872, 0.5, 0.5872, 0.6135, 0.5872, 0.6135, 0.6628, 0.5, 0.6628, 0.3865, 0.5872, 0.5, 0.5872, 0.5, 0.6628, 0.3865, 0.6628, 0.3865, 0.5115, 0.5, 0.5115, 0.5, 0.5872, 0.3865, 0.5872, 0.3865, 0.08717, 0.5, 0.08717, 0.5, 0.1628, 0.3865, 0.1628, 0.3865, 0.0115, 0.5, 0.0115, 0.5, 0.08717, 0.3865, 0.08717, 0.6135, 0.7615, 0.5, 0.7615, 0.5, 0.7385, 0.6135, 0.7385, 0.6135, 0.5115, 0.5, 0.5115, 0.5, 0.4885, 0.6135, 0.4885, 0.6135, 0.2615, 0.5, 0.2615, 0.5, 0.2385, 0.6135, 0.2385, 0.3865, 0.0, 0.5, 0.0, 0.5, 0.0115, 0.3865, 0.0115, 0.3865, 0.2615, 0.5, 0.2615, 0.5, 0.4885, 0.3865, 0.4885, 0.3865, 0.1628, 0.5, 0.1628, 0.5, 0.2385, 0.3865, 0.2385, 0.3865, 0.6628, 0.5, 0.6628, 0.5, 0.7385, 0.3865, 0.7385, 0.3865, 0.7615, 0.5, 0.7615, 0.5, 0.9885, 0.3865, 0.9885, 0.5, 0.7615, 0.6135, 0.7615, 0.6135, 0.9885, 0.5, 0.9885, 0.5, 0.6628, 0.6135, 0.6628, 0.6135, 0.7385, 0.5, 0.7385, 0.6365, 0.6628, 0.8635, 0.6628, 0.8635, 0.7385, 0.6365, 0.7385, 0.5, 0.1628, 0.6135, 0.1628, 0.6135, 0.2385, 0.5, 0.2385, 0.5, 0.2615, 0.6135, 0.2615, 0.6135, 0.4885, 0.5, 0.4885, 0.1365, 0.7385, 0.1365, 0.75, 0.125, 0.7385, 0.6135, 0.0, 0.625, 0.0115, 0.6135, 0.0115, 0.1365, 0.5115, 0.125, 0.5115, 0.1365, 0.5, 0.625, 0.2385, 0.6135, 0.25, 0.6135, 0.2385, 0.3635, 0.7385, 0.375, 0.7385, 0.3635, 0.75, 0.625, 0.7615, 0.6135, 0.7615, 0.6135, 0.75, 0.3635, 0.5115, 0.3635, 0.5, 0.375, 0.5115, 0.625, 0.4885, 0.6135, 0.5, 0.6135, 0.4885, 0.1365, 0.6628, 0.1365, 0.7385, 0.125, 0.7385, 0.125, 0.6628, 0.5, 0.0, 0.6135, 0.0, 0.6135, 0.0115, 0.5, 0.0115, 0.625, 0.1628, 0.625, 0.2385, 0.6135, 0.2385, 0.6135, 0.1628, 0.5, 0.2615, 0.3865, 0.2615, 0.3865, 0.2385, 0.5, 0.2385, 0.3635, 0.5115, 0.1365, 0.5115, 0.1365, 0.5, 0.3635, 0.5, 0.625, 0.2615, 0.625, 0.4885, 0.6135, 0.4885, 0.6135, 0.2615, 0.5, 0.5115, 0.3865, 0.5115, 0.3865, 0.4885, 0.5, 0.4885, 0.3635, 0.5872, 0.3635, 0.5115, 0.3865, 0.5115, 0.3865, 0.5872, 0.6365, 0.6628, 0.6365, 0.7385, 0.6135, 0.7385, 0.6135, 0.6628, 0.5, 0.7615, 0.3865, 0.7615, 0.3865, 0.7385, 0.5, 0.7385, 0.1365, 0.7385, 0.3635, 0.7385, 0.3635, 0.75, 0.1365, 0.75, 0.625, 0.7615, 0.625, 0.9885, 0.6135, 0.9885, 0.6135, 0.7615, 0.1365, 0.6628, 0.3635, 0.6628, 0.3635, 0.7385, 0.1365, 0.7385, 0.1365, 0.5115, 0.3635, 0.5115, 0.3635, 0.5872, 0.1365, 0.5872, 0.1365, 0.5872, 0.3635, 0.5872, 0.3635, 0.6628, 0.1365, 0.6628, 0.6365, 0.5115, 0.6365, 0.5872, 0.6135, 0.5872, 0.6135, 0.5115, 0.6365, 0.5872, 0.6365, 0.6628, 0.6135, 0.6628, 0.6135, 0.5872, 0.3635, 0.7385, 0.3635, 0.6628, 0.3865, 0.6628, 0.3865, 0.7385, 0.3635, 0.6628, 0.3635, 0.5872, 0.3865, 0.5872, 0.3865, 0.6628, 0.625, 0.0115, 0.625, 0.08717, 0.6135, 0.08717, 0.6135, 0.0115, 0.625, 0.08717, 0.625, 0.1628, 0.6135, 0.1628, 0.6135, 0.08717, 0.1365, 0.5115, 0.1365, 0.5872, 0.125, 0.5872, 0.125, 0.5115, 0.1365, 0.5872, 0.1365, 0.6628, 0.125, 0.6628, 0.125, 0.5872, 0.5, 0.0115, 0.6135, 0.0115, 0.6135, 0.08717, 0.5, 0.08717, 0.5, 0.08717, 0.6135, 0.08717, 0.6135, 0.1628, 0.5, 0.1628, 0.6365, 0.5115, 0.8635, 0.5115, 0.8635, 0.5872, 0.6365, 0.5872, 0.6365, 0.5872, 0.8635, 0.5872, 0.8635, 0.6628, 0.6365, 0.6628, 0.5, 0.5115, 0.6135, 0.5115, 0.6135, 0.5872, 0.5, 0.5872, 0.5, 0.5872, 0.6135, 0.5872, 0.6135, 0.6628, 0.5, 0.6628, 0.3865, 0.5872, 0.5, 0.5872, 0.5, 0.6628, 0.3865, 0.6628, 0.3865, 0.5115, 0.5, 0.5115, 0.5, 0.5872, 0.3865, 0.5872, 0.3865, 0.08717, 0.5, 0.08717, 0.5, 0.1628, 0.3865, 0.1628, 0.3865, 0.0115, 0.5, 0.0115, 0.5, 0.08717, 0.3865, 0.08717, 0.6135, 0.7615, 0.5, 0.7615, 0.5, 0.7385, 0.6135, 0.7385, 0.6135, 0.5115, 0.5, 0.5115, 0.5, 0.4885, 0.6135, 0.4885, 0.6135, 0.2615, 0.5, 0.2615, 0.5, 0.2385, 0.6135, 0.2385, 0.3865, 0.0, 0.5, 0.0, 0.5, 0.0115, 0.3865, 0.0115, 0.3865, 0.2615, 0.5, 0.2615, 0.5, 0.4885, 0.3865, 0.4885, 0.3865, 0.1628, 0.5, 0.1628, 0.5, 0.2385, 0.3865, 0.2385, 0.3865, 0.6628, 0.5, 0.6628, 0.5, 0.7385, 0.3865, 0.7385, 0.3865, 0.7615, 0.5, 0.7615, 0.5, 0.9885, 0.3865, 0.9885, 0.5, 0.7615, 0.6135, 0.7615, 0.6135, 0.9885, 0.5, 0.9885, 0.5, 0.6628, 0.6135, 0.6628, 0.6135, 0.7385, 0.5, 0.7385, 0.6365, 0.6628, 0.8635, 0.6628, 0.8635, 0.7385, 0.6365, 0.7385, 0.5, 0.1628, 0.6135, 0.1628, 0.6135, 0.2385, 0.5, 0.2385, 0.5, 0.2615, 0.6135, 0.2615, 0.6135, 0.4885, 0.5, 0.4885, 0.1365, 0.7385, 0.1365, 0.75, 0.125, 0.7385, 0.6135, 0.0, 0.625, 0.0115, 0.6135, 0.0115, 0.1365, 0.5115, 0.125, 0.5115, 0.1365, 0.5, 0.625, 0.2385, 0.6135, 0.25, 0.6135, 0.2385, 0.3635, 0.7385, 0.375, 0.7385, 0.3635, 0.75, 0.625, 0.7615, 0.6135, 0.7615, 0.6135, 0.75, 0.3635, 0.5115, 0.3635, 0.5, 0.375, 0.5115, 0.625, 0.4885, 0.6135, 0.5, 0.6135, 0.4885, 0.1365, 0.6628, 0.1365, 0.7385, 0.125, 0.7385, 0.125, 0.6628, 0.5, 0.0, 0.6135, 0.0, 0.6135, 0.0115, 0.5, 0.0115, 0.625, 0.1628, 0.625, 0.2385, 0.6135, 0.2385, 0.6135, 0.1628, 0.5, 0.2615, 0.3865, 0.2615, 0.3865, 0.2385, 0.5, 0.2385, 0.3635, 0.5115, 0.1365, 0.5115, 0.1365, 0.5, 0.3635, 0.5, 0.625, 0.2615, 0.625, 0.4885, 0.6135, 0.4885, 0.6135, 0.2615, 0.5, 0.5115, 0.3865, 0.5115, 0.3865, 0.4885, 0.5, 0.4885, 0.3635, 0.5872, 0.3635, 0.5115, 0.3865, 0.5115, 0.3865, 0.5872, 0.6365, 0.6628, 0.6365, 0.7385, 0.6135, 0.7385, 0.6135, 0.6628, 0.5, 0.7615, 0.3865, 0.7615, 0.3865, 0.7385, 0.5, 0.7385, 0.1365, 0.7385, 0.3635, 0.7385, 0.3635, 0.75, 0.1365, 0.75, 0.625, 0.7615, 0.625, 0.9885, 0.6135, 0.9885, 0.6135, 0.7615, 0.1365, 0.6628, 0.3635, 0.6628, 0.3635, 0.7385, 0.1365, 0.7385, 0.1365, 0.5115, 0.3635, 0.5115, 0.3635, 0.5872, 0.1365, 0.5872, 0.1365, 0.5872, 0.3635, 0.5872, 0.3635, 0.6628, 0.1365, 0.6628, 0.6365, 0.5115, 0.6365, 0.5872, 0.6135, 0.5872, 0.6135, 0.5115, 0.6365, 0.5872, 0.6365, 0.6628, 0.6135, 0.6628, 0.6135, 0.5872, 0.3635, 0.7385, 0.3635, 0.6628, 0.3865, 0.6628, 0.3865, 0.7385, 0.3635, 0.6628, 0.3635, 0.5872, 0.3865, 0.5872, 0.3865, 0.6628, 0.625, 0.0115, 0.625, 0.08717, 0.6135, 0.08717, 0.6135, 0.0115, 0.625, 0.08717, 0.625, 0.1628, 0.6135, 0.1628, 0.6135, 0.08717, 0.1365, 0.5115, 0.1365, 0.5872, 0.125, 0.5872, 0.125, 0.5115, 0.1365, 0.5872, 0.1365, 0.6628, 0.125, 0.6628, 0.125, 0.5872, 0.5, 0.0115, 0.6135, 0.0115, 0.6135, 0.08717, 0.5, 0.08717, 0.5, 0.08717, 0.6135, 0.08717, 0.6135, 0.1628, 0.5, 0.1628, 0.6365, 0.5115, 0.8635, 0.5115, 0.8635, 0.5872, 0.6365, 0.5872, 0.6365, 0.5872, 0.8635, 0.5872, 0.8635, 0.6628, 0.6365, 0.6628, 0.5, 0.5115, 0.6135, 0.5115, 0.6135, 0.5872, 0.5, 0.5872, 0.5, 0.5872, 0.6135, 0.5872, 0.6135, 0.6628, 0.5, 0.6628, 0.3865, 0.5872, 0.5, 0.5872, 0.5, 0.6628, 0.3865, 0.6628, 0.3865, 0.5115, 0.5, 0.5115, 0.5, 0.5872, 0.3865, 0.5872, 0.3865, 0.08717, 0.5, 0.08717, 0.5, 0.1628, 0.3865, 0.1628, 0.3865, 0.0115, 0.5, 0.0115, 0.5, 0.08717, 0.3865, 0.08717, 0.6135, 0.7615, 0.5, 0.7615, 0.5, 0.7385, 0.6135, 0.7385, 0.6135, 0.5115, 0.5, 0.5115, 0.5, 0.4885, 0.6135, 0.4885, 0.6135, 0.2615, 0.5, 0.2615, 0.5, 0.2385, 0.6135, 0.2385, 0.3865, 0.0, 0.5, 0.0, 0.5, 0.0115, 0.3865, 0.0115, 0.3865, 0.2615, 0.5, 0.2615, 0.5, 0.4885, 0.3865, 0.4885, 0.3865, 0.1628, 0.5, 0.1628, 0.5, 0.2385, 0.3865, 0.2385, 0.3865, 0.6628, 0.5, 0.6628, 0.5, 0.7385, 0.3865, 0.7385, 0.3865, 0.7615, 0.5, 0.7615, 0.5, 0.9885, 0.3865, 0.9885, 0.5, 0.7615, 0.6135, 0.7615, 0.6135, 0.9885, 0.5, 0.9885, 0.5, 0.6628, 0.6135, 0.6628, 0.6135, 0.7385, 0.5, 0.7385, 0.6365, 0.6628, 0.8635, 0.6628, 0.8635, 0.7385, 0.6365, 0.7385, 0.5, 0.1628, 0.6135, 0.1628, 0.6135, 0.2385, 0.5, 0.2385, 0.5, 0.2615, 0.6135, 0.2615, 0.6135, 0.4885, 0.5, 0.4885, 0.1365, 0.7385, 0.1365, 0.75, 0.125, 0.7385, 0.6135, 0.0, 0.625, 0.0115, 0.6135, 0.0115, 0.1365, 0.5115, 0.125, 0.5115, 0.1365, 0.5, 0.625, 0.2385, 0.6135, 0.25, 0.6135, 0.2385, 0.3635, 0.7385, 0.375, 0.7385, 0.3635, 0.75, 0.625, 0.7615, 0.6135, 0.7615, 0.6135, 0.75, 0.3635, 0.5115, 0.3635, 0.5, 0.375, 0.5115, 0.625, 0.4885, 0.6135, 0.5, 0.6135, 0.4885, 0.1365, 0.6628, 0.1365, 0.7385, 0.125, 0.7385, 0.125, 0.6628, 0.5, 0.0, 0.6135, 0.0, 0.6135, 0.0115, 0.5, 0.0115, 0.625, 0.1628, 0.625, 0.2385, 0.6135, 0.2385, 0.6135, 0.1628, 0.5, 0.2615, 0.3865, 0.2615, 0.3865, 0.2385, 0.5, 0.2385, 0.3635, 0.5115, 0.1365, 0.5115, 0.1365, 0.5, 0.3635, 0.5, 0.625, 0.2615, 0.625, 0.4885, 0.6135, 0.4885, 0.6135, 0.2615, 0.5, 0.5115, 0.3865, 0.5115, 0.3865, 0.4885, 0.5, 0.4885, 0.3635, 0.5872, 0.3635, 0.5115, 0.3865, 0.5115, 0.3865, 0.5872, 0.6365, 0.6628, 0.6365, 0.7385, 0.6135, 0.7385, 0.6135, 0.6628, 0.5, 0.7615, 0.3865, 0.7615, 0.3865, 0.7385, 0.5, 0.7385, 0.1365, 0.7385, 0.3635, 0.7385, 0.3635, 0.75, 0.1365, 0.75, 0.625, 0.7615, 0.625, 0.9885, 0.6135, 0.9885, 0.6135, 0.7615, 0.1365, 0.6628, 0.3635, 0.6628, 0.3635, 0.7385, 0.1365, 0.7385, 0.1365, 0.5115, 0.3635, 0.5115, 0.3635, 0.5872, 0.1365, 0.5872, 0.1365, 0.5872, 0.3635, 0.5872, 0.3635, 0.6628, 0.1365, 0.6628, 0.6365, 0.5115, 0.6365, 0.5872, 0.6135, 0.5872, 0.6135, 0.5115, 0.6365, 0.5872, 0.6365, 0.6628, 0.6135, 0.6628, 0.6135, 0.5872, 0.3635, 0.7385, 0.3635, 0.6628, 0.3865, 0.6628, 0.3865, 0.7385, 0.3635, 0.6628, 0.3635, 0.5872, 0.3865, 0.5872, 0.3865, 0.6628, 0.625, 0.0115, 0.625, 0.08717, 0.6135, 0.08717, 0.6135, 0.0115, 0.625, 0.08717, 0.625, 0.1628, 0.6135, 0.1628, 0.6135, 0.08717, 0.1365, 0.5115, 0.1365, 0.5872, 0.125, 0.5872, 0.125, 0.5115, 0.1365, 0.5872, 0.1365, 0.6628, 0.125, 0.6628, 0.125, 0.5872, 0.5, 0.0115, 0.6135, 0.0115, 0.6135, 0.08717, 0.5, 0.08717, 0.5, 0.08717, 0.6135, 0.08717, 0.6135, 0.1628, 0.5, 0.1628, 0.6365, 0.5115, 0.8635, 0.5115, 0.8635, 0.5872, 0.6365, 0.5872, 0.6365, 0.5872, 0.8635, 0.5872, 0.8635, 0.6628, 0.6365, 0.6628, 0.5, 0.5115, 0.6135, 0.5115, 0.6135, 0.5872, 0.5, 0.5872, 0.5, 0.5872, 0.6135, 0.5872, 0.6135, 0.6628, 0.5, 0.6628, 0.3865, 0.5872, 0.5, 0.5872, 0.5, 0.6628, 0.3865, 0.6628, 0.3865, 0.5115, 0.5, 0.5115, 0.5, 0.5872, 0.3865, 0.5872, 0.3865, 0.08717, 0.5, 0.08717, 0.5, 0.1628, 0.3865, 0.1628, 0.3865, 0.0115, 0.5, 0.0115, 0.5, 0.08717, 0.3865, 0.08717, 0.6135, 0.7615, 0.5, 0.7615, 0.5, 0.7385, 0.6135, 0.7385, 0.6135, 0.5115, 0.5, 0.5115, 0.5, 0.4885, 0.6135, 0.4885, 0.6135, 0.2615, 0.5, 0.2615, 0.5, 0.2385, 0.6135, 0.2385, 0.3865, 0.0, 0.5, 0.0, 0.5, 0.0115, 0.3865, 0.0115, 0.3865, 0.2615, 0.5, 0.2615, 0.5, 0.4885, 0.3865, 0.4885, 0.3865, 0.1628, 0.5, 0.1628, 0.5, 0.2385, 0.3865, 0.2385, 0.3865, 0.6628, 0.5, 0.6628, 0.5, 0.7385, 0.3865, 0.7385, 0.3865, 0.7615, 0.5, 0.7615, 0.5, 0.9885, 0.3865, 0.9885])
me_cube_014.update()
me_cube_025 = bpy.data.meshes.new('Cube.025')
me_cube_025.from_pydata([(-1.0, -2.0, -1.0), (-1.0, -2.0, 1.0), (-1.0, 0.0, -1.0), (-1.0, 0.0, 1.0), (1.0, -2.0, -1.0), (1.0, -2.0, 1.0), (1.0, 0.0, -1.0), (1.0, 0.0, 1.0)], [], [(0, 1, 3, 2), (2, 3, 7, 6), (6, 7, 5, 4), (4, 5, 1, 0), (2, 6, 4, 0), (7, 3, 1, 5)])
_uv = me_cube_025.uv_layers.new(name='UVMap')
_uv.uv.foreach_set('vector', [0.375, 0.0, 0.625, 0.0, 0.625, 0.25, 0.375, 0.25, 0.375, 0.25, 0.625, 0.25, 0.625, 0.5, 0.375, 0.5, 0.375, 0.5, 0.625, 0.5, 0.625, 0.75, 0.375, 0.75, 0.375, 0.75, 0.625, 0.75, 0.625, 1.0, 0.375, 1.0, 0.125, 0.5, 0.375, 0.5, 0.375, 0.75, 0.125, 0.75, 0.625, 0.5, 0.875, 0.5, 0.875, 0.75, 0.625, 0.75])
me_cube_025.update()

# ---- objects
ob_light = bpy.data.objects.new('Light', light_light)
ob_camera = bpy.data.objects.new('Camera', cam_camera)
ob_foundation = bpy.data.objects.new('foundation', me_cube_014)
ob_cube = bpy.data.objects.new('Cube', me_cube_025)

# ---- transforms, parenting, visibility, modifiers, constraints
ob_light.location = (4.076, 1.005, 5.904)
ob_light.rotation_euler = (0.6503, 0.05522, 1.866)
ob_light.lock_rotations_4d = False
ob_light.empty_display_type = 'ARROWS'
ob_light.color = (0.0, 0.0, 0.0, 0.0)
ob_light.lineart.crease_threshold = 0.0
ob_camera.location = (7.359, -6.926, 4.958)
ob_camera.rotation_euler = (1.109, 0.0, 0.8149)
ob_camera.lock_rotations_4d = False
ob_camera.empty_display_type = 'ARROWS'
ob_camera.color = (0.0, 0.0, 0.0, 0.0)
ob_camera.display_type = 'WIRE'
ob_camera.lineart.crease_threshold = 0.0
ob_foundation.location = (0.0, 0.0, 0.0)
_m = ob_foundation.modifiers.new('SimpleDeform', 'SIMPLE_DEFORM')
_m.deform_method = 'BEND'
_m.deform_axis = 'Y'
_m.factor = 0.2077
_m.angle = 0.2077
ob_cube.location = (2.168, 1.09, 2.193)
_m = ob_cube.modifiers.new('Array', 'ARRAY')
_m.count = 4
_m.relative_offset_displace = (0.0, -1.0, 0.0)
_m = ob_cube.modifiers.new('SimpleDeform', 'SIMPLE_DEFORM')
_m.deform_method = 'BEND'
_m.deform_axis = 'Z'

# ---- collection membership
col_collection.objects.link(ob_light)
col_collection.objects.link(ob_camera)
col_wellstones.objects.link(ob_foundation)
col_wellstones.objects.link(ob_cube)

# ---- scene / render settings (as saved in the file)
scene.camera = ob_camera
scene.frame_start = 1; scene.frame_end = 250; scene.frame_set(250)
scene.render.engine = 'BLENDER_EEVEE_NEXT'
scene.cycles.sampling_pattern = 'TABULATED_SOBOL'
scene.view_settings.view_transform = 'Filmic'
bpy.context.view_layer.update()
